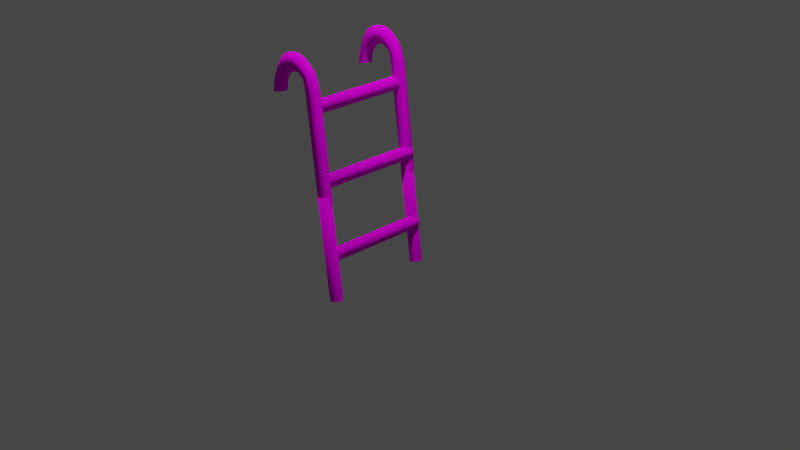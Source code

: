 # Source: untitled.blend  (saved by Blender 2.82.7; exported with 4.5.12 LTS)
import bpy
from mathutils import Matrix  # noqa: F401  (used for matrix-valued properties, if any)

bpy.ops.wm.read_factory_settings(use_empty=True)
scene = bpy.context.scene
scene.name = 'Scene'

# ---- collections
col_collection = bpy.data.collections.new('Collection'); scene.collection.children.link(col_collection)

# ---- images (referenced by path relative to the original .blend; pixels are not part of the script)
import os
ASSET_DIR = os.environ.get("B2B_ASSET_DIR", "")  # directory of the original .blend (textures are referenced by path, not embedded)
HERE = os.path.dirname(os.path.abspath(__file__))  # packed textures are extracted next to this script under _unpacked/

def load_image(name, relpath, width, height, colorspace="sRGB"):
    """Load a texture the original file referenced (path relative to the .blend, or extracted next to this script)."""
    p = next((c for c in (os.path.join(HERE, relpath), os.path.join(ASSET_DIR, relpath)) if relpath and os.path.exists(c)), "")
    if p:
        img = bpy.data.images.load(p, check_existing=True)
        img.name = name
    else:  # same state as the original file: an image datablock whose file is absent (Cycles renders it pink)
        img = bpy.data.images.new(name, width, height)
        img.source = "FILE"
        img.filepath = "//" + (relpath or name)
    img.colorspace_settings.name = colorspace
    return img
img_texture_001_png = load_image('texture_001.png', 'texture_001.png', 1024, 1024, 'sRGB')
img_texture_001_png_001 = load_image('texture_001.png.001', 'texture_001.png', 1024, 1024, 'sRGB')
img_texture_001_png_002 = load_image('texture_001.png.002', 'texture_001.png', 1024, 1024, 'sRGB')
img_texture_001_png_003 = load_image('texture_001.png.003', 'texture_001.png', 1024, 1024, 'sRGB')
img_texture_001_png_004 = load_image('texture_001.png.004', 'texture_001.png', 1024, 1024, 'sRGB')
img_texture_001_png_005 = load_image('texture_001.png.005', 'texture_001.png', 1024, 1024, 'sRGB')
img_texture_001_png_006 = load_image('texture_001.png.006', 'texture_001.png', 1024, 1024, 'sRGB')
img_texture_001_png_007 = load_image('texture_001.png.007', 'texture_001.png', 1024, 1024, 'sRGB')

# ---- materials (node trees are filled in below, after node groups)
mat_c__users_eric_desktop_dump_callofminiinfinity_app_data_texture2 = bpy.data.materials.new('C:\\Users\\Eric\\Desktop\\dump\\callofminiinfinity.app\\Data\\Texture2')
mat_c__users_eric_desktop_dump_callofminiinfinity_app_data_texture2.use_transparent_shadow = False
mat_c__users_eric_desktop_dump_callofminiinfinity_app_data_texture2.diffuse_color = (0.64, 0.64, 0.64, 1.0)
mat_c__users_eric_desktop_dump_callofminiinfinity_app_data_texture2.roughness = 0.6733
mat_c__users_eric_desktop_dump_callofminiinfinity_app_data_text = bpy.data.materials.new('C:\\Users\\Eric\\Desktop\\dump\\callofminiinfinity.app\\Data\\Text')
mat_c__users_eric_desktop_dump_callofminiinfinity_app_data_text.use_transparent_shadow = False
mat_c__users_eric_desktop_dump_callofminiinfinity_app_data_text.diffuse_color = (0.64, 0.64, 0.64, 1.0)
mat_c__users_eric_desktop_dump_callofminiinfinity_app_data_text.roughness = 0.6733
mat_c__users_eric_desktop_dump_callofminiinfinity_app_data_text_001 = bpy.data.materials.new('C:\\Users\\Eric\\Desktop\\dump\\callofminiinfinity.app\\Data\\Text.001')
mat_c__users_eric_desktop_dump_callofminiinfinity_app_data_text_001.use_transparent_shadow = False
mat_c__users_eric_desktop_dump_callofminiinfinity_app_data_text_001.diffuse_color = (0.64, 0.64, 0.64, 1.0)
mat_c__users_eric_desktop_dump_callofminiinfinity_app_data_text_001.roughness = 0.6733
mat_c__users_eric_desktop_dump_callofminiinfinity_app_data_text_002 = bpy.data.materials.new('C:\\Users\\Eric\\Desktop\\dump\\callofminiinfinity.app\\Data\\Text.002')
mat_c__users_eric_desktop_dump_callofminiinfinity_app_data_text_002.use_transparent_shadow = False
mat_c__users_eric_desktop_dump_callofminiinfinity_app_data_text_002.diffuse_color = (0.64, 0.64, 0.64, 1.0)
mat_c__users_eric_desktop_dump_callofminiinfinity_app_data_text_002.roughness = 0.6733
mat_c__users_eric_desktop_dump_callofminiinfinity_app_data_text_003 = bpy.data.materials.new('C:\\Users\\Eric\\Desktop\\dump\\callofminiinfinity.app\\Data\\Text.003')
mat_c__users_eric_desktop_dump_callofminiinfinity_app_data_text_003.use_transparent_shadow = False
mat_c__users_eric_desktop_dump_callofminiinfinity_app_data_text_003.diffuse_color = (0.64, 0.64, 0.64, 1.0)
mat_c__users_eric_desktop_dump_callofminiinfinity_app_data_text_003.roughness = 0.6733
mat_c__users_eric_desktop_dump_callofminiinfinity_app_data_text_004 = bpy.data.materials.new('C:\\Users\\Eric\\Desktop\\dump\\callofminiinfinity.app\\Data\\Text.004')
mat_c__users_eric_desktop_dump_callofminiinfinity_app_data_text_004.use_transparent_shadow = False
mat_c__users_eric_desktop_dump_callofminiinfinity_app_data_text_004.diffuse_color = (0.64, 0.64, 0.64, 1.0)
mat_c__users_eric_desktop_dump_callofminiinfinity_app_data_text_004.roughness = 0.6733
mat_c__users_eric_desktop_dump_callofminiinfinity_app_data_text_005 = bpy.data.materials.new('C:\\Users\\Eric\\Desktop\\dump\\callofminiinfinity.app\\Data\\Text.005')
mat_c__users_eric_desktop_dump_callofminiinfinity_app_data_text_005.use_transparent_shadow = False
mat_c__users_eric_desktop_dump_callofminiinfinity_app_data_text_005.diffuse_color = (0.64, 0.64, 0.64, 1.0)
mat_c__users_eric_desktop_dump_callofminiinfinity_app_data_text_005.roughness = 0.6733
mat_c__users_eric_desktop_dump_callofminiinfinity_app_data_text_006 = bpy.data.materials.new('C:\\Users\\Eric\\Desktop\\dump\\callofminiinfinity.app\\Data\\Text.006')
mat_c__users_eric_desktop_dump_callofminiinfinity_app_data_text_006.use_transparent_shadow = False
mat_c__users_eric_desktop_dump_callofminiinfinity_app_data_text_006.diffuse_color = (0.64, 0.64, 0.64, 1.0)
mat_c__users_eric_desktop_dump_callofminiinfinity_app_data_text_006.roughness = 0.6733

# ---- node groups
ng_auto_smooth = bpy.data.node_groups.new('Auto Smooth', 'GeometryNodeTree')
_s = ng_auto_smooth.interface.new_socket(name='Geometry', in_out='OUTPUT', socket_type='NodeSocketGeometry')
_s = ng_auto_smooth.interface.new_socket(name='Geometry', in_out='INPUT', socket_type='NodeSocketGeometry')
_s = ng_auto_smooth.interface.new_socket(name='Angle', in_out='INPUT', socket_type='NodeSocketFloat')
_s.subtype = 'ANGLE'
_s.min_value = 0.0
_s.max_value = 3.142
ng_auto_smooth.is_modifier = True
_N = ng_auto_smooth.nodes; _L = ng_auto_smooth.links
n0 = _N.new('NodeGroupOutput'); n0.name = 'Group Output'; n0.location = (480, -100)
n1 = _N.new('NodeGroupInput'); n1.name = 'Group Input'; n1.location = (-420, -300)
n2 = _N.new('NodeGroupInput'); n2.name = 'Group Input.001'; n2.location = (-60, -100)
n3 = _N.new('GeometryNodeSetShadeSmooth'); n3.name = 'Set Shade Smooth'; n3.location = (120, -100)
n3.domain = 'EDGE'
n4 = _N.new('GeometryNodeSetShadeSmooth'); n4.name = 'Set Shade Smooth.001'; n4.location = (300, -100)
n5 = _N.new('GeometryNodeInputMeshEdgeAngle'); n5.name = 'Edge Angle'; n5.location = (-420, -220)
n6 = _N.new('GeometryNodeInputEdgeSmooth'); n6.name = 'Is Edge Smooth'; n6.location = (-60, -160)
n7 = _N.new('GeometryNodeInputShadeSmooth'); n7.name = 'Is Face Smooth'; n7.location = (-240, -340)
n8 = _N.new('FunctionNodeBooleanMath'); n8.name = 'Boolean Math'; n8.location = (-60, -220)
n9 = _N.new('FunctionNodeCompare'); n9.name = 'Compare'; n9.location = (-240, -180)
n9.operation = 'LESS_EQUAL'
_L.new(n5.outputs[0], n9.inputs[0])
_L.new(n4.outputs[0], n0.inputs[0])
_L.new(n1.outputs[1], n9.inputs[1])
_L.new(n9.outputs[0], n8.inputs[0])
_L.new(n7.outputs[0], n8.inputs[1])
_L.new(n2.outputs[0], n3.inputs[0])
_L.new(n6.outputs[0], n3.inputs[1])
_L.new(n3.outputs[0], n4.inputs[0])
_L.new(n8.outputs[0], n3.inputs[2])
n0.is_active_output = True

# ---- material node trees
mat_c__users_eric_desktop_dump_callofminiinfinity_app_data_texture2.use_nodes = True; mat_c__users_eric_desktop_dump_callofminiinfinity_app_data_texture2.node_tree.nodes.clear()
_N = mat_c__users_eric_desktop_dump_callofminiinfinity_app_data_texture2.node_tree.nodes; _L = mat_c__users_eric_desktop_dump_callofminiinfinity_app_data_texture2.node_tree.links
n0 = _N.new('ShaderNodeOutputMaterial'); n0.name = 'Material Output'; n0.location = (300, 300)
n1 = _N.new('ShaderNodeBsdfPrincipled'); n1.name = 'Principled BSDF'; n1.location = (10, 300)
n1.distribution = 'GGX'
n1.subsurface_method = 'BURLEY'
n1.inputs[2].default_value = 0.6733
n1.inputs[3].default_value = 1.0
n1.inputs[27].default_value = (0.0, 0.0, 0.0, 1.0)
n1.inputs[28].default_value = 1.0
n2 = _N.new('ShaderNodeTexImage'); n2.name = 'Image Texture'; n2.location = (-300, 600)
n2.image = img_texture_001_png
_L.new(n1.outputs[0], n0.inputs[0])
_L.new(n2.outputs[0], n1.inputs[0])
n0.is_active_output = True
mat_c__users_eric_desktop_dump_callofminiinfinity_app_data_text.use_nodes = True; mat_c__users_eric_desktop_dump_callofminiinfinity_app_data_text.node_tree.nodes.clear()
_N = mat_c__users_eric_desktop_dump_callofminiinfinity_app_data_text.node_tree.nodes; _L = mat_c__users_eric_desktop_dump_callofminiinfinity_app_data_text.node_tree.links
n0 = _N.new('ShaderNodeOutputMaterial'); n0.name = 'Material Output'; n0.location = (300, 300)
n1 = _N.new('ShaderNodeBsdfPrincipled'); n1.name = 'Principled BSDF'; n1.location = (10, 300)
n1.distribution = 'GGX'
n1.subsurface_method = 'BURLEY'
n1.inputs[2].default_value = 0.6733
n1.inputs[3].default_value = 1.0
n1.inputs[27].default_value = (0.0, 0.0, 0.0, 1.0)
n1.inputs[28].default_value = 1.0
n2 = _N.new('ShaderNodeTexImage'); n2.name = 'Image Texture'; n2.location = (-300, 600)
n2.image = img_texture_001_png_001
_L.new(n1.outputs[0], n0.inputs[0])
_L.new(n2.outputs[0], n1.inputs[0])
n0.is_active_output = True
mat_c__users_eric_desktop_dump_callofminiinfinity_app_data_text_001.use_nodes = True; mat_c__users_eric_desktop_dump_callofminiinfinity_app_data_text_001.node_tree.nodes.clear()
_N = mat_c__users_eric_desktop_dump_callofminiinfinity_app_data_text_001.node_tree.nodes; _L = mat_c__users_eric_desktop_dump_callofminiinfinity_app_data_text_001.node_tree.links
n0 = _N.new('ShaderNodeOutputMaterial'); n0.name = 'Material Output'; n0.location = (300, 300)
n1 = _N.new('ShaderNodeBsdfPrincipled'); n1.name = 'Principled BSDF'; n1.location = (10, 300)
n1.distribution = 'GGX'
n1.subsurface_method = 'BURLEY'
n1.inputs[2].default_value = 0.6733
n1.inputs[3].default_value = 1.0
n1.inputs[27].default_value = (0.0, 0.0, 0.0, 1.0)
n1.inputs[28].default_value = 1.0
n2 = _N.new('ShaderNodeTexImage'); n2.name = 'Image Texture'; n2.location = (-300, 600)
n2.image = img_texture_001_png_002
_L.new(n1.outputs[0], n0.inputs[0])
_L.new(n2.outputs[0], n1.inputs[0])
n0.is_active_output = True
mat_c__users_eric_desktop_dump_callofminiinfinity_app_data_text_002.use_nodes = True; mat_c__users_eric_desktop_dump_callofminiinfinity_app_data_text_002.node_tree.nodes.clear()
_N = mat_c__users_eric_desktop_dump_callofminiinfinity_app_data_text_002.node_tree.nodes; _L = mat_c__users_eric_desktop_dump_callofminiinfinity_app_data_text_002.node_tree.links
n0 = _N.new('ShaderNodeOutputMaterial'); n0.name = 'Material Output'; n0.location = (300, 300)
n1 = _N.new('ShaderNodeBsdfPrincipled'); n1.name = 'Principled BSDF'; n1.location = (10, 300)
n1.distribution = 'GGX'
n1.subsurface_method = 'BURLEY'
n1.inputs[2].default_value = 0.6733
n1.inputs[3].default_value = 1.0
n1.inputs[27].default_value = (0.0, 0.0, 0.0, 1.0)
n1.inputs[28].default_value = 1.0
n2 = _N.new('ShaderNodeTexImage'); n2.name = 'Image Texture'; n2.location = (-300, 600)
n2.image = img_texture_001_png_003
_L.new(n1.outputs[0], n0.inputs[0])
_L.new(n2.outputs[0], n1.inputs[0])
n0.is_active_output = True
mat_c__users_eric_desktop_dump_callofminiinfinity_app_data_text_003.use_nodes = True; mat_c__users_eric_desktop_dump_callofminiinfinity_app_data_text_003.node_tree.nodes.clear()
_N = mat_c__users_eric_desktop_dump_callofminiinfinity_app_data_text_003.node_tree.nodes; _L = mat_c__users_eric_desktop_dump_callofminiinfinity_app_data_text_003.node_tree.links
n0 = _N.new('ShaderNodeOutputMaterial'); n0.name = 'Material Output'; n0.location = (300, 300)
n1 = _N.new('ShaderNodeBsdfPrincipled'); n1.name = 'Principled BSDF'; n1.location = (10, 300)
n1.distribution = 'GGX'
n1.subsurface_method = 'BURLEY'
n1.inputs[2].default_value = 0.6733
n1.inputs[3].default_value = 1.0
n1.inputs[27].default_value = (0.0, 0.0, 0.0, 1.0)
n1.inputs[28].default_value = 1.0
n2 = _N.new('ShaderNodeTexImage'); n2.name = 'Image Texture'; n2.location = (-300, 600)
n2.image = img_texture_001_png_004
_L.new(n1.outputs[0], n0.inputs[0])
_L.new(n2.outputs[0], n1.inputs[0])
n0.is_active_output = True
mat_c__users_eric_desktop_dump_callofminiinfinity_app_data_text_004.use_nodes = True; mat_c__users_eric_desktop_dump_callofminiinfinity_app_data_text_004.node_tree.nodes.clear()
_N = mat_c__users_eric_desktop_dump_callofminiinfinity_app_data_text_004.node_tree.nodes; _L = mat_c__users_eric_desktop_dump_callofminiinfinity_app_data_text_004.node_tree.links
n0 = _N.new('ShaderNodeOutputMaterial'); n0.name = 'Material Output'; n0.location = (300, 300)
n1 = _N.new('ShaderNodeBsdfPrincipled'); n1.name = 'Principled BSDF'; n1.location = (10, 300)
n1.distribution = 'GGX'
n1.subsurface_method = 'BURLEY'
n1.inputs[2].default_value = 0.6733
n1.inputs[3].default_value = 1.0
n1.inputs[27].default_value = (0.0, 0.0, 0.0, 1.0)
n1.inputs[28].default_value = 1.0
n2 = _N.new('ShaderNodeTexImage'); n2.name = 'Image Texture'; n2.location = (-300, 600)
n2.image = img_texture_001_png_005
_L.new(n1.outputs[0], n0.inputs[0])
_L.new(n2.outputs[0], n1.inputs[0])
n0.is_active_output = True
mat_c__users_eric_desktop_dump_callofminiinfinity_app_data_text_005.use_nodes = True; mat_c__users_eric_desktop_dump_callofminiinfinity_app_data_text_005.node_tree.nodes.clear()
_N = mat_c__users_eric_desktop_dump_callofminiinfinity_app_data_text_005.node_tree.nodes; _L = mat_c__users_eric_desktop_dump_callofminiinfinity_app_data_text_005.node_tree.links
n0 = _N.new('ShaderNodeOutputMaterial'); n0.name = 'Material Output'; n0.location = (300, 300)
n1 = _N.new('ShaderNodeBsdfPrincipled'); n1.name = 'Principled BSDF'; n1.location = (10, 300)
n1.distribution = 'GGX'
n1.subsurface_method = 'BURLEY'
n1.inputs[2].default_value = 0.6733
n1.inputs[3].default_value = 1.0
n1.inputs[27].default_value = (0.0, 0.0, 0.0, 1.0)
n1.inputs[28].default_value = 1.0
n2 = _N.new('ShaderNodeTexImage'); n2.name = 'Image Texture'; n2.location = (-300, 600)
n2.image = img_texture_001_png_006
_L.new(n1.outputs[0], n0.inputs[0])
_L.new(n2.outputs[0], n1.inputs[0])
n0.is_active_output = True
mat_c__users_eric_desktop_dump_callofminiinfinity_app_data_text_006.use_nodes = True; mat_c__users_eric_desktop_dump_callofminiinfinity_app_data_text_006.node_tree.nodes.clear()
_N = mat_c__users_eric_desktop_dump_callofminiinfinity_app_data_text_006.node_tree.nodes; _L = mat_c__users_eric_desktop_dump_callofminiinfinity_app_data_text_006.node_tree.links
n0 = _N.new('ShaderNodeOutputMaterial'); n0.name = 'Material Output'; n0.location = (300, 300)
n1 = _N.new('ShaderNodeBsdfPrincipled'); n1.name = 'Principled BSDF'; n1.location = (10, 300)
n1.distribution = 'GGX'
n1.subsurface_method = 'BURLEY'
n1.inputs[2].default_value = 0.6733
n1.inputs[3].default_value = 1.0
n1.inputs[27].default_value = (0.0, 0.0, 0.0, 1.0)
n1.inputs[28].default_value = 1.0
n2 = _N.new('ShaderNodeTexImage'); n2.name = 'Image Texture'; n2.location = (-300, 600)
n2.image = img_texture_001_png_007
_L.new(n1.outputs[0], n0.inputs[0])
_L.new(n2.outputs[0], n1.inputs[0])
n0.is_active_output = True

# ---- world
world_world = bpy.data.worlds.new('World'); scene.world = world_world
world_world.use_nodes = True; world_world.node_tree.nodes.clear()
_N = world_world.node_tree.nodes; _L = world_world.node_tree.links
n0 = _N.new('ShaderNodeOutputWorld'); n0.name = 'World Output'; n0.location = (300, 300)
n1 = _N.new('ShaderNodeBackground'); n1.name = 'Background'; n1.location = (10, 300)
n1.inputs[0].default_value = (0.05088, 0.05088, 0.05088, 1.0)
_L.new(n1.outputs[0], n0.inputs[0])
n0.is_active_output = True
world_world.color = (0.05088, 0.05088, 0.05088)
world_world.use_sun_shadow = False
world_world.sun_shadow_jitter_overblur = 0.0

# ---- cameras
cam_camera = bpy.data.cameras.new('Camera')
cam_camera.clip_end = 100.0
cam_camera.ortho_scale = 7.314

# ---- lights
light_light = bpy.data.lights.new('Light', 'POINT')
light_light.transmission_factor = 0.0
light_light.energy = 1000.0
light_light.shadow_soft_size = 0.1
light_light.shadow_maximum_resolution = 0.006
light_light.use_absolute_resolution = True

# ---- meshes
me_weapon_010 = bpy.data.meshes.new('weapon_010')
me_weapon_010.from_pydata([(-0.01576, 0.6511, -0.1956), (-0.07985, 0.6141, -0.2113), (-0.07985, 0.6141, 0.9387), (-0.01576, 0.6511, 0.9697), (-0.07985, 0.5401, 0.9153), (-0.07985, 0.5401, -0.2113), (0.04833, 0.6141, -0.2113), (0.04833, 0.6141, 0.9387), (0.04833, 0.5401, -0.2113), (0.04833, 0.5401, 0.9153), (-0.01576, 0.5031, -0.2113), (-0.01576, 0.5031, 0.9099), (-0.07985, 0.5401, -0.2113), (-0.07985, 0.5401, 0.9153), (0.04833, 0.6141, -0.2113), (0.04833, 0.5401, -0.2113), (-0.01576, 0.5031, -0.2113), (-0.01576, 0.6511, -0.1956), (-0.07985, 0.6141, -0.2113), (-0.07985, 0.5401, -0.2113)], [], [(0, 1, 2), (0, 2, 3), (1, 4, 2), (1, 5, 4), (6, 0, 3), (6, 3, 7), (8, 6, 7), (8, 7, 9), (10, 8, 9), (10, 9, 11), (12, 10, 11), (12, 11, 13), (14, 15, 16), (14, 16, 17), (16, 18, 17), (16, 19, 18), (2, 4, 13, 11, 9, 7, 3)])
me_weapon_010.polygons.foreach_set('use_smooth', [True] * 17)
_k = set([(0, 1), (0, 6), (1, 5), (4, 5), (6, 8), (8, 10), (10, 12), (12, 13), (14, 15), (14, 17), (15, 16), (16, 19), (17, 18), (18, 19)])
me_weapon_010.attributes.new('sharp_edge', 'BOOLEAN', 'EDGE').data.foreach_set('value', [ (min(e.vertices), max(e.vertices)) in _k for e in me_weapon_010.edges])
_uv = me_weapon_010.uv_layers.new(name='UVMap')
_uv.uv.foreach_set('vector', [0.6698, 0.979, 0.8329, 0.979, 0.8329, 0.5451, 0.6698, 0.979, 0.8329, 0.5451, 0.6698, 0.5451, 0.8329, 0.979, 0.996, 0.5451, 0.8329, 0.5451, 0.8329, 0.979, 0.996, 0.979, 0.996, 0.5451, 0.5067, 0.979, 0.6698, 0.979, 0.6698, 0.5451, 0.5067, 0.979, 0.6698, 0.5451, 0.5067, 0.5451, 0.3436, 0.979, 0.5067, 0.979, 0.5067, 0.5451, 0.3436, 0.979, 0.5067, 0.5451, 0.3436, 0.5451, 0.1805, 0.979, 0.3436, 0.979, 0.3436, 0.5451, 0.1805, 0.979, 0.3436, 0.5451, 0.1805, 0.5451, 0.01743, 0.979, 0.1805, 0.979, 0.1805, 0.5451, 0.01743, 0.979, 0.1805, 0.5451, 0.01743, 0.5451, 0.995, 0.9876, 0.995, 0.9932, 0.9901, 0.9959, 0.995, 0.9876, 0.9901, 0.9959, 0.9901, 0.9848, 0.9901, 0.9959, 0.9853, 0.988, 0.9901, 0.9848, 0.9901, 0.9959, 0.9853, 0.9935, 0.9853, 0.988, 0.8329, 0.5451, 0.996, 0.5451, 0.01743, 0.5451, 0.1805, 0.5451, 0.3436, 0.5451, 0.5067, 0.5451, 0.6698, 0.5451])
me_weapon_010.materials.append(mat_c__users_eric_desktop_dump_callofminiinfinity_app_data_texture2)
me_weapon_010.use_remesh_fix_poles = True
me_weapon_010.use_remesh_preserve_attributes = False
me_weapon_010.use_mirror_vertex_groups = False
me_weapon_010.update()
me_weapon_010.normals_split_custom_set([tuple(v) for v in zip(*[iter([3.846e-06, 1.0, 0.0, -0.8859, 0.4638, 0.0, -0.7097, 0.2975, 0.6386, 3.846e-06, 1.0, 0.0, -0.7097, 0.2975, 0.6386, -0.008696, 0.6204, 0.7842, -0.8859, 0.4638, 0.0, -0.6257, -0.1838, 0.4904, -0.7097, 0.2975, 0.6386, -0.8859, 0.4638, 0.0, -0.866, -0.5, 2.4e-05, -0.6257, -0.1838, 0.4904, 0.8859, 0.4638, 0.0, 3.846e-06, 1.0, 0.0, -0.008696, 0.6204, 0.7842, 0.8859, 0.4638, 0.0, -0.008696, 0.6204, 0.7842, 0.7137, 0.2966, 0.6345, 0.866, -0.5, 0.0, 0.8859, 0.4638, 0.0, 0.7137, 0.2966, 0.6345, 0.866, -0.5, 0.0, 0.7137, 0.2966, 0.6345, 0.6812, -0.527, 0.5083, 1.424e-06, -1.0, 0.0, 0.866, -0.5, 0.0, 0.6812, -0.527, 0.5083, 1.424e-06, -1.0, 0.0, 0.6812, -0.527, 0.5083, 0.006384, -0.8736, 0.4865, -0.866, -0.5, 2.388e-05, 1.424e-06, -1.0, 0.0, 0.006384, -0.8736, 0.4865, -0.866, -0.5, 2.388e-05, 0.006384, -0.8736, 0.4865, -0.5403, -0.2384, 0.807, -0.1216, 0.0702, -0.9901, -0.1217, 0.07019, -0.9901, -2.561e-07, 0.0708, -0.9975, -0.1216, 0.0702, -0.9901, -2.561e-07, 0.0708, -0.9975, -7.618e-07, 0.0707, -0.9975, -2.561e-07, 0.0708, -0.9975, 0.1216, 0.07021, -0.9901, -7.618e-07, 0.0707, -0.9975, -2.561e-07, 0.0708, -0.9975, 0.1217, 0.07018, -0.9901, 0.1216, 0.07021, -0.9901, -0.7097, 0.2975, 0.6386, -0.6257, -0.1838, 0.4904, -0.5403, -0.2384, 0.807, 0.006384, -0.8736, 0.4865, 0.6812, -0.527, 0.5083, 0.7137, 0.2966, 0.6345, -0.008696, 0.6204, 0.7842])] * 3)])
me_weapon_010_001 = bpy.data.meshes.new('weapon_010.001')
me_weapon_010_001.from_pydata([(-0.01576, 0.6511, -0.1956), (-0.07985, 0.6141, -0.2113), (-0.07985, 0.6141, 0.9387), (-0.01576, 0.6511, 0.9697), (-0.07985, 0.5401, 0.9153), (-0.07985, 0.5401, -0.2113), (0.04833, 0.6141, -0.2113), (0.04833, 0.6141, 0.9387), (0.04833, 0.5401, -0.2113), (0.04833, 0.5401, 0.9153), (-0.01576, 0.5031, -0.2113), (-0.01576, 0.5031, 0.9099), (-0.07985, 0.5401, -0.2113), (-0.07985, 0.5401, 0.9153), (-0.01576, 0.634, 1.084), (-0.07985, 0.5954, 1.038), (-0.07985, 0.5352, 0.993), (-0.07985, 0.5352, 0.993), (-0.01576, 0.4956, 0.974), (0.04833, 0.5352, 0.993), (0.04833, 0.5954, 1.038), (-0.01576, 0.6039, 1.182), (-0.07985, 0.5676, 1.136), (-0.01576, 0.5263, 1.274), (-0.07985, 0.5289, 1.082), (-0.07985, 0.4948, 1.209), (-0.07985, 0.4635, 1.145), (-0.01576, 0.434, 1.324), (-0.07985, 0.416, 1.265), (-0.01576, 0.3553, 1.335), (-0.08032, 0.3538, 1.273), (-0.07985, 0.3987, 1.191), (-0.08032, 0.3518, 1.197), (0.04879, 0.3538, 1.273), (0.04833, 0.416, 1.265), (0.04879, 0.3518, 1.197), (0.04833, 0.3987, 1.191), (-0.01576, 0.3495, 1.137), (-0.01576, 0.377, 1.131), (-0.08032, 0.3518, 1.197), (0.04833, 0.4635, 1.145), (-0.01576, 0.4366, 1.087), (0.04833, 0.5289, 1.082), (0.04833, 0.5676, 1.136), (0.04833, 0.4948, 1.209), (-0.01576, 0.4881, 1.038), (-0.07985, 0.5289, 1.082), (-0.07985, 0.4635, 1.145), (-0.07985, 0.3987, 1.191), (-0.08079, 0.3136, 1.192), (-0.01576, 0.3209, 1.137), (-0.08126, 0.272, 1.179), (-0.01576, 0.2882, 1.124), (0.04926, 0.3136, 1.192), (0.04973, 0.272, 1.179), (0.04926, 0.3017, 1.265), (0.04973, 0.2474, 1.246), (-0.01576, 0.2843, 1.332), (-0.01576, 0.2222, 1.316), (-0.08173, 0.2406, 1.167), (-0.01576, 0.2664, 1.11), (-0.08079, 0.1841, 1.111), (-0.01576, 0.227, 1.07), (0.0502, 0.2406, 1.167), (0.04926, 0.1841, 1.111), (0.0502, 0.2012, 1.231), (0.04926, 0.1377, 1.159), (-0.01576, 0.164, 1.287), (-0.01576, 0.08788, 1.209), (-0.07985, 0.1394, 1.039), (-0.01576, 0.1867, 1.01), (-0.07985, 0.114, 0.9312), (-0.01576, 0.1672, 0.9311), (0.04833, 0.1394, 1.039), (0.04833, 0.114, 0.9312), (0.04833, 0.083, 1.071), (0.04833, 0.03997, 0.9314), (-0.01576, 0.02444, 1.095), (-0.01576, -0.008189, 0.9316), (-0.07985, 0.083, 1.071), (-0.07985, 0.03997, 0.9314), (-0.07985, 0.1394, 1.039), (-0.07985, 0.114, 0.9312), (-0.08079, 0.1377, 1.159), (-0.08173, 0.2012, 1.231), (-0.08173, 0.2406, 1.167), (-0.08079, 0.1841, 1.111), (-0.08126, 0.2474, 1.246), (-0.08079, 0.3017, 1.265), (-0.08079, 0.3136, 1.192), (-0.08126, 0.272, 1.179), (0.04833, 0.6141, -0.2113), (0.04833, 0.5401, -0.2113), (-0.01576, 0.5031, -0.2113), (-0.01576, 0.6511, -0.1956), (-0.07985, 0.6141, -0.2113), (-0.07985, 0.5401, -0.2113), (-0.01576, -0.008189, 0.9316), (-0.01576, 0.1672, 0.9311), (0.04833, 0.114, 0.9312), (0.04833, 0.03997, 0.9314), (-0.07985, 0.114, 0.9312), (-0.07985, 0.03997, 0.9314)], [], [(0, 1, 2), (0, 2, 3), (1, 4, 2), (1, 5, 4), (6, 0, 3), (6, 3, 7), (8, 6, 7), (8, 7, 9), (10, 8, 9), (10, 9, 11), (12, 10, 11), (12, 11, 13), (2, 14, 3), (2, 15, 14), (4, 15, 2), (4, 16, 15), (11, 17, 13), (9, 18, 11), (11, 18, 17), (9, 19, 18), (7, 19, 9), (3, 14, 20), (3, 20, 7), (7, 20, 19), (15, 21, 14), (15, 22, 21), (16, 22, 15), (22, 23, 21), (16, 24, 22), (22, 25, 23), (24, 25, 22), (24, 26, 25), (25, 27, 23), (26, 28, 25), (25, 28, 27), (28, 29, 27), (28, 30, 29), (26, 31, 28), (31, 30, 28), (31, 32, 30), (27, 29, 33), (27, 33, 34), (23, 27, 34), (34, 33, 35), (34, 35, 36), (36, 35, 37), (36, 37, 38), (38, 37, 39), (40, 36, 38), (40, 38, 41), (42, 40, 41), (20, 42, 19), (14, 43, 20), (43, 40, 42), (14, 21, 43), (20, 43, 42), (21, 23, 44), (23, 34, 44), (44, 36, 40), (43, 44, 40), (44, 34, 36), (21, 44, 43), (42, 41, 45), (19, 42, 45), (19, 45, 18), (18, 45, 46), (18, 46, 17), (45, 41, 47), (45, 47, 46), (41, 48, 47), (41, 38, 48), (38, 39, 48), (37, 49, 39), (37, 50, 49), (35, 50, 37), (50, 51, 49), (50, 52, 51), (33, 53, 35), (53, 52, 50), (35, 53, 50), (53, 54, 52), (29, 55, 33), (33, 55, 53), (55, 54, 53), (55, 56, 54), (29, 57, 55), (57, 56, 55), (30, 57, 29), (57, 58, 56), (52, 59, 51), (52, 60, 59), (54, 60, 52), (60, 61, 59), (60, 62, 61), (63, 62, 60), (56, 63, 54), (54, 63, 60), (63, 64, 62), (58, 65, 56), (65, 64, 63), (56, 65, 63), (65, 66, 64), (67, 66, 65), (58, 67, 65), (67, 68, 66), (62, 69, 61), (64, 70, 62), (62, 70, 69), (70, 71, 69), (70, 72, 71), (64, 73, 70), (73, 72, 70), (66, 73, 64), (73, 74, 72), (68, 75, 66), (75, 74, 73), (66, 75, 73), (75, 76, 74), (68, 77, 75), (77, 76, 75), (77, 78, 76), (79, 78, 77), (79, 80, 78), (81, 80, 79), (81, 82, 80), (83, 79, 77), (83, 77, 68), (84, 68, 67), (84, 83, 68), (85, 83, 84), (86, 79, 83), (86, 81, 79), (85, 86, 83), (87, 67, 58), (87, 84, 67), (88, 58, 57), (32, 88, 30), (30, 88, 57), (88, 87, 58), (89, 87, 88), (32, 89, 88), (90, 84, 87), (90, 85, 84), (89, 90, 87), (91, 92, 93), (91, 93, 94), (93, 95, 94), (93, 96, 95), (97, 98, 99), (97, 99, 100), (97, 101, 98), (97, 102, 101)])
me_weapon_010_001.polygons.foreach_set('use_smooth', [True] * 152)
_k = set([(0, 1), (0, 6), (1, 5), (4, 5), (4, 16), (6, 8), (8, 10), (10, 12), (12, 13), (13, 17), (16, 24), (17, 46), (24, 26), (26, 31), (31, 32), (32, 89), (39, 48), (39, 49), (46, 47), (47, 48), (49, 51), (51, 59), (59, 61), (61, 69), (69, 71), (71, 72), (72, 74), (74, 76), (76, 78), (78, 80), (80, 82), (81, 82), (81, 86), (85, 86), (85, 90), (89, 90), (91, 92), (91, 94), (92, 93), (93, 96), (94, 95), (95, 96), (97, 100), (97, 102), (98, 99), (98, 101), (99, 100), (101, 102)])
me_weapon_010_001.attributes.new('sharp_edge', 'BOOLEAN', 'EDGE').data.foreach_set('value', [ (min(e.vertices), max(e.vertices)) in _k for e in me_weapon_010_001.edges])
_uv = me_weapon_010_001.uv_layers.new(name='UVMap')
_uv.uv.foreach_set('vector', [0.6698, 0.979, 0.8329, 0.979, 0.8329, 0.5451, 0.6698, 0.979, 0.8329, 0.5451, 0.6698, 0.5451, 0.8329, 0.979, 0.996, 0.5451, 0.8329, 0.5451, 0.8329, 0.979, 0.996, 0.979, 0.996, 0.5451, 0.5067, 0.979, 0.6698, 0.979, 0.6698, 0.5451, 0.5067, 0.979, 0.6698, 0.5451, 0.5067, 0.5451, 0.3436, 0.979, 0.5067, 0.979, 0.5067, 0.5451, 0.3436, 0.979, 0.5067, 0.5451, 0.3436, 0.5451, 0.1805, 0.979, 0.3436, 0.979, 0.3436, 0.5451, 0.1805, 0.979, 0.3436, 0.5451, 0.1805, 0.5451, 0.01743, 0.979, 0.1805, 0.979, 0.1805, 0.5451, 0.01743, 0.979, 0.1805, 0.5451, 0.01743, 0.5451, 0.8329, 0.5451, 0.6698, 0.5089, 0.6698, 0.5451, 0.8329, 0.5451, 0.8329, 0.5089, 0.6698, 0.5089, 0.996, 0.5451, 0.8329, 0.5089, 0.8329, 0.5451, 0.996, 0.5451, 0.996, 0.5089, 0.8329, 0.5089, 0.1805, 0.5451, 0.01743, 0.5089, 0.01743, 0.5451, 0.3436, 0.5451, 0.1805, 0.5089, 0.1805, 0.5451, 0.1805, 0.5451, 0.1805, 0.5089, 0.01743, 0.5089, 0.3436, 0.5451, 0.3436, 0.5089, 0.1805, 0.5089, 0.5067, 0.5451, 0.3436, 0.5089, 0.3436, 0.5451, 0.6698, 0.5451, 0.6698, 0.5089, 0.5067, 0.5089, 0.6698, 0.5451, 0.5067, 0.5089, 0.5067, 0.5451, 0.5067, 0.5451, 0.5067, 0.5089, 0.3436, 0.5089, 0.8329, 0.5089, 0.6698, 0.4728, 0.6698, 0.5089, 0.8329, 0.5089, 0.8329, 0.4728, 0.6698, 0.4728, 0.996, 0.5089, 0.8329, 0.4728, 0.8329, 0.5089, 0.8329, 0.4728, 0.6698, 0.4185, 0.6698, 0.4728, 0.996, 0.5089, 0.996, 0.4728, 0.8329, 0.4728, 0.8329, 0.4728, 0.8329, 0.4185, 0.6698, 0.4185, 0.996, 0.4728, 0.8329, 0.4185, 0.8329, 0.4728, 0.996, 0.4728, 0.996, 0.4185, 0.8329, 0.4185, 0.8329, 0.4185, 0.6698, 0.3643, 0.6698, 0.4185, 0.996, 0.4185, 0.8329, 0.3643, 0.8329, 0.4185, 0.8329, 0.4185, 0.8329, 0.3643, 0.6698, 0.3643, 0.8329, 0.3643, 0.6698, 0.3368, 0.6698, 0.3643, 0.8329, 0.3643, 0.8329, 0.3368, 0.6698, 0.3368, 0.996, 0.4185, 0.996, 0.3643, 0.8329, 0.3643, 0.996, 0.3643, 0.8329, 0.3368, 0.8329, 0.3643, 0.996, 0.3643, 0.996, 0.3368, 0.8329, 0.3368, 0.6698, 0.3643, 0.6698, 0.3368, 0.5067, 0.3368, 0.6698, 0.3643, 0.5067, 0.3368, 0.5067, 0.3643, 0.6698, 0.4185, 0.6698, 0.3643, 0.5067, 0.3643, 0.5067, 0.3643, 0.5067, 0.3368, 0.3436, 0.3368, 0.5067, 0.3643, 0.3436, 0.3368, 0.3436, 0.3643, 0.3436, 0.3643, 0.3436, 0.3368, 0.1805, 0.3368, 0.3436, 0.3643, 0.1805, 0.3368, 0.1805, 0.3643, 0.1805, 0.3643, 0.1805, 0.3368, 0.01743, 0.3368, 0.3436, 0.4185, 0.3436, 0.3643, 0.1805, 0.3643, 0.3436, 0.4185, 0.1805, 0.3643, 0.1805, 0.4185, 0.3436, 0.4728, 0.3436, 0.4185, 0.1805, 0.4185, 0.5067, 0.5089, 0.3436, 0.4728, 0.3436, 0.5089, 0.6698, 0.5089, 0.5067, 0.4728, 0.5067, 0.5089, 0.5067, 0.4728, 0.3436, 0.4185, 0.3436, 0.4728, 0.6698, 0.5089, 0.6698, 0.4728, 0.5067, 0.4728, 0.5067, 0.5089, 0.5067, 0.4728, 0.3436, 0.4728, 0.6698, 0.4728, 0.6698, 0.4185, 0.5067, 0.4185, 0.6698, 0.4185, 0.5067, 0.3643, 0.5067, 0.4185, 0.5067, 0.4185, 0.3436, 0.3643, 0.3436, 0.4185, 0.5067, 0.4728, 0.5067, 0.4185, 0.3436, 0.4185, 0.5067, 0.4185, 0.5067, 0.3643, 0.3436, 0.3643, 0.6698, 0.4728, 0.5067, 0.4185, 0.5067, 0.4728, 0.3436, 0.4728, 0.1805, 0.4185, 0.1805, 0.4728, 0.3436, 0.5089, 0.3436, 0.4728, 0.1805, 0.4728, 0.3436, 0.5089, 0.1805, 0.4728, 0.1805, 0.5089, 0.1805, 0.5089, 0.1805, 0.4728, 0.01743, 0.4728, 0.1805, 0.5089, 0.01743, 0.4728, 0.01743, 0.5089, 0.1805, 0.4728, 0.1805, 0.4185, 0.01743, 0.4185, 0.1805, 0.4728, 0.01743, 0.4185, 0.01743, 0.4728, 0.1805, 0.4185, 0.01743, 0.3643, 0.01743, 0.4185, 0.1805, 0.4185, 0.1805, 0.3643, 0.01743, 0.3643, 0.1805, 0.3643, 0.01743, 0.3368, 0.01743, 0.3643, 0.1805, 0.3368, 0.01743, 0.3093, 0.01743, 0.3368, 0.1805, 0.3368, 0.1805, 0.3093, 0.01743, 0.3093, 0.3436, 0.3368, 0.1805, 0.3093, 0.1805, 0.3368, 0.1805, 0.3093, 0.01743, 0.2818, 0.01743, 0.3093, 0.1805, 0.3093, 0.1805, 0.2818, 0.01743, 0.2818, 0.5067, 0.3368, 0.3436, 0.3093, 0.3436, 0.3368, 0.3436, 0.3093, 0.1805, 0.2818, 0.1805, 0.3093, 0.3436, 0.3368, 0.3436, 0.3093, 0.1805, 0.3093, 0.3436, 0.3093, 0.3436, 0.2818, 0.1805, 0.2818, 0.6698, 0.3368, 0.5067, 0.3093, 0.5067, 0.3368, 0.5067, 0.3368, 0.5067, 0.3093, 0.3436, 0.3093, 0.5067, 0.3093, 0.3436, 0.2818, 0.3436, 0.3093, 0.5067, 0.3093, 0.5067, 0.2818, 0.3436, 0.2818, 0.6698, 0.3368, 0.6698, 0.3093, 0.5067, 0.3093, 0.6698, 0.3093, 0.5067, 0.2818, 0.5067, 0.3093, 0.8329, 0.3368, 0.6698, 0.3093, 0.6698, 0.3368, 0.6698, 0.3093, 0.6698, 0.2818, 0.5067, 0.2818, 0.1805, 0.2818, 0.01743, 0.2542, 0.01743, 0.2818, 0.1805, 0.2818, 0.1805, 0.2542, 0.01743, 0.2542, 0.3436, 0.2818, 0.1805, 0.2542, 0.1805, 0.2818, 0.1805, 0.2542, 0.01743, 0.1905, 0.01743, 0.2542, 0.1805, 0.2542, 0.1805, 0.1905, 0.01743, 0.1905, 0.3436, 0.2542, 0.1805, 0.1905, 0.1805, 0.2542, 0.5067, 0.2818, 0.3436, 0.2542, 0.3436, 0.2818, 0.3436, 0.2818, 0.3436, 0.2542, 0.1805, 0.2542, 0.3436, 0.2542, 0.3436, 0.1905, 0.1805, 0.1905, 0.6698, 0.2818, 0.5067, 0.2542, 0.5067, 0.2818, 0.5067, 0.2542, 0.3436, 0.1905, 0.3436, 0.2542, 0.5067, 0.2818, 0.5067, 0.2542, 0.3436, 0.2542, 0.5067, 0.2542, 0.5067, 0.1905, 0.3436, 0.1905, 0.6698, 0.2542, 0.5067, 0.1905, 0.5067, 0.2542, 0.6698, 0.2818, 0.6698, 0.2542, 0.5067, 0.2542, 0.6698, 0.2542, 0.6698, 0.1905, 0.5067, 0.1905, 0.1805, 0.1905, 0.01743, 0.1268, 0.01743, 0.1905, 0.3436, 0.1905, 0.1805, 0.1268, 0.1805, 0.1905, 0.1805, 0.1905, 0.1805, 0.1268, 0.01743, 0.1268, 0.1805, 0.1268, 0.01743, 0.01278, 0.01743, 0.1268, 0.1805, 0.1268, 0.1805, 0.01278, 0.01743, 0.01278, 0.3436, 0.1905, 0.3436, 0.1268, 0.1805, 0.1268, 0.3436, 0.1268, 0.1805, 0.01278, 0.1805, 0.1268, 0.5067, 0.1905, 0.3436, 0.1268, 0.3436, 0.1905, 0.3436, 0.1268, 0.3436, 0.01278, 0.1805, 0.01278, 0.6698, 0.1905, 0.5067, 0.1268, 0.5067, 0.1905, 0.5067, 0.1268, 0.3436, 0.01278, 0.3436, 0.1268, 0.5067, 0.1905, 0.5067, 0.1268, 0.3436, 0.1268, 0.5067, 0.1268, 0.5067, 0.01278, 0.3436, 0.01278, 0.6698, 0.1905, 0.6698, 0.1268, 0.5067, 0.1268, 0.6698, 0.1268, 0.5067, 0.01278, 0.5067, 0.1268, 0.6698, 0.1268, 0.6698, 0.01278, 0.5067, 0.01278, 0.8329, 0.1268, 0.6698, 0.01278, 0.6698, 0.1268, 0.8329, 0.1268, 0.8329, 0.01278, 0.6698, 0.01278, 0.996, 0.1268, 0.8329, 0.01278, 0.8329, 0.1268, 0.996, 0.1268, 0.996, 0.01278, 0.8329, 0.01278, 0.8329, 0.1905, 0.8329, 0.1268, 0.6698, 0.1268, 0.8329, 0.1905, 0.6698, 0.1268, 0.6698, 0.1905, 0.8329, 0.2542, 0.6698, 0.1905, 0.6698, 0.2542, 0.8329, 0.2542, 0.8329, 0.1905, 0.6698, 0.1905, 0.996, 0.2542, 0.8329, 0.1905, 0.8329, 0.2542, 0.996, 0.1905, 0.8329, 0.1268, 0.8329, 0.1905, 0.996, 0.1905, 0.996, 0.1268, 0.8329, 0.1268, 0.996, 0.2542, 0.996, 0.1905, 0.8329, 0.1905, 0.8329, 0.2818, 0.6698, 0.2542, 0.6698, 0.2818, 0.8329, 0.2818, 0.8329, 0.2542, 0.6698, 0.2542, 0.8329, 0.3093, 0.6698, 0.2818, 0.6698, 0.3093, 0.996, 0.3368, 0.8329, 0.3093, 0.8329, 0.3368, 0.8329, 0.3368, 0.8329, 0.3093, 0.6698, 0.3093, 0.8329, 0.3093, 0.8329, 0.2818, 0.6698, 0.2818, 0.996, 0.3093, 0.8329, 0.2818, 0.8329, 0.3093, 0.996, 0.3368, 0.996, 0.3093, 0.8329, 0.3093, 0.996, 0.2818, 0.8329, 0.2542, 0.8329, 0.2818, 0.996, 0.2818, 0.996, 0.2542, 0.8329, 0.2542, 0.996, 0.3093, 0.996, 0.2818, 0.8329, 0.2818, 0.995, 0.9876, 0.995, 0.9932, 0.9901, 0.9959, 0.995, 0.9876, 0.9901, 0.9959, 0.9901, 0.9848, 0.9901, 0.9959, 0.9853, 0.988, 0.9901, 0.9848, 0.9901, 0.9959, 0.9853, 0.9935, 0.9853, 0.988, 0.9901, 0.9848, 0.9901, 0.9959, 0.995, 0.9932, 0.9901, 0.9848, 0.995, 0.9932, 0.995, 0.9876, 0.9901, 0.9848, 0.9853, 0.9935, 0.9901, 0.9959, 0.9901, 0.9848, 0.9853, 0.988, 0.9853, 0.9935])
me_weapon_010_001.materials.append(mat_c__users_eric_desktop_dump_callofminiinfinity_app_data_text)
me_weapon_010_001.use_remesh_fix_poles = True
me_weapon_010_001.use_remesh_preserve_attributes = False
me_weapon_010_001.use_mirror_vertex_groups = False
me_weapon_010_001.update()
me_weapon_010_001.normals_split_custom_set([tuple(v) for v in zip(*[iter([3.846e-06, 1.0, 0.0, -0.8859, 0.4638, 0.0, -0.8613, 0.5071, 0.03208, 3.846e-06, 1.0, 0.0, -0.8613, 0.5071, 0.03208, 8.965e-06, 0.9949, 0.1004, -0.8859, 0.4638, 0.0, -0.8737, -0.486, -0.02171, -0.8613, 0.5071, 0.03208, -0.8859, 0.4638, 0.0, -0.866, -0.5, 2.4e-05, -0.8737, -0.486, -0.02171, 0.8859, 0.4638, 0.0, 3.846e-06, 1.0, 0.0, 8.965e-06, 0.9949, 0.1004, 0.8859, 0.4638, 0.0, 8.965e-06, 0.9949, 0.1004, 0.8613, 0.5071, 0.03208, 0.866, -0.5, 0.0, 0.8859, 0.4638, 0.0, 0.8613, 0.5071, 0.03208, 0.866, -0.5, 0.0, 0.8613, 0.5071, 0.03208, 0.8737, -0.4861, -0.02167, 1.424e-06, -1.0, 0.0, 0.866, -0.5, 0.0, 0.8737, -0.4861, -0.02167, 1.424e-06, -1.0, 0.0, 0.8737, -0.4861, -0.02167, 4.952e-06, -0.9991, -0.04168, -0.866, -0.5, 2.388e-05, 1.424e-06, -1.0, 0.0, 4.952e-06, -0.9991, -0.04168, -0.866, -0.5, 2.388e-05, 4.952e-06, -0.9991, -0.04168, -0.8737, -0.486, -0.02172, -0.8613, 0.5071, 0.03208, -2.677e-05, 0.9709, 0.2395, 8.965e-06, 0.9949, 0.1004, -0.8613, 0.5071, 0.03208, -0.8833, 0.4585, 0.0973, -2.677e-05, 0.9709, 0.2395, -0.8737, -0.486, -0.02171, -0.8833, 0.4585, 0.0973, -0.8613, 0.5071, 0.03208, -0.8737, -0.486, -0.02171, -0.8785, -0.4759, -0.04221, -0.8833, 0.4585, 0.0973, 4.952e-06, -0.9991, -0.04168, -0.8785, -0.4759, -0.04218, -0.8737, -0.486, -0.02172, 0.8737, -0.4861, -0.02167, 1.303e-05, -0.9961, -0.08799, 4.952e-06, -0.9991, -0.04168, 4.952e-06, -0.9991, -0.04168, 1.303e-05, -0.9961, -0.08799, -0.8785, -0.4759, -0.04218, 0.8737, -0.4861, -0.02167, 0.8785, -0.4759, -0.04221, 1.303e-05, -0.9961, -0.08799, 0.8613, 0.5071, 0.03208, 0.8785, -0.4759, -0.04221, 0.8737, -0.4861, -0.02167, 8.965e-06, 0.9949, 0.1004, -2.677e-05, 0.9709, 0.2395, 0.8833, 0.4586, 0.09731, 8.965e-06, 0.9949, 0.1004, 0.8833, 0.4586, 0.09731, 0.8613, 0.5071, 0.03208, 0.8613, 0.5071, 0.03208, 0.8833, 0.4586, 0.09731, 0.8785, -0.4759, -0.04221, -0.8833, 0.4585, 0.0973, -6.803e-06, 0.8556, 0.5177, -2.677e-05, 0.9709, 0.2395, -0.8833, 0.4585, 0.0973, -0.8842, 0.4167, 0.2112, -6.803e-06, 0.8556, 0.5177, -0.8785, -0.4759, -0.04221, -0.8842, 0.4167, 0.2112, -0.8833, 0.4585, 0.0973, -0.8842, 0.4167, 0.2112, 1.538e-05, 0.6259, 0.7799, -6.803e-06, 0.8556, 0.5177, -0.8785, -0.4759, -0.04221, -0.9449, -0.2881, -0.1555, -0.8842, 0.4167, 0.2112, -0.8842, 0.4167, 0.2112, -0.9179, 0.2585, 0.3011, 1.538e-05, 0.6259, 0.7799, -0.9449, -0.2881, -0.1555, -0.9179, 0.2585, 0.3011, -0.8842, 0.4167, 0.2112, -0.9449, -0.2881, -0.1555, -0.9262, -0.2389, -0.2916, -0.9179, 0.2585, 0.3011, -0.9179, 0.2585, 0.3011, -2.948e-05, 0.3328, 0.943, 1.538e-05, 0.6259, 0.7799, -0.9262, -0.2389, -0.2916, -0.9023, 0.1484, 0.4047, -0.9179, 0.2585, 0.3011, -0.9179, 0.2585, 0.3011, -0.9023, 0.1484, 0.4047, -2.948e-05, 0.3328, 0.943, -0.9023, 0.1484, 0.4047, -2.279e-05, 0.02308, 0.9997, -2.948e-05, 0.3328, 0.943, -0.9023, 0.1484, 0.4047, -0.9103, 0.0138, 0.4138, -2.279e-05, 0.02308, 0.9997, -0.9262, -0.2389, -0.2916, -0.9426, -0.1223, -0.3107, -0.9023, 0.1484, 0.4047, -0.9426, -0.1223, -0.3107, -0.9103, 0.0138, 0.4138, -0.9023, 0.1484, 0.4047, -0.9426, -0.1223, -0.3107, -0.9274, -0.008706, -0.374, -0.9103, 0.0138, 0.4138, -2.948e-05, 0.3328, 0.943, -2.279e-05, 0.02308, 0.9997, 0.9103, 0.01381, 0.4138, -2.948e-05, 0.3328, 0.943, 0.9103, 0.01381, 0.4138, 0.9023, 0.1484, 0.4047, 1.538e-05, 0.6259, 0.7799, -2.948e-05, 0.3328, 0.943, 0.9023, 0.1484, 0.4047, 0.9023, 0.1484, 0.4047, 0.9103, 0.01381, 0.4138, 0.9274, -0.008601, -0.374, 0.9023, 0.1484, 0.4047, 0.9274, -0.008601, -0.374, 0.9426, -0.1223, -0.3107, 0.9426, -0.1223, -0.3107, 0.9274, -0.008601, -0.374, 8.577e-06, -0.03961, -0.9992, 0.9426, -0.1223, -0.3107, 8.577e-06, -0.03961, -0.9992, 6.759e-06, -0.3816, -0.9243, 6.759e-06, -0.3816, -0.9243, 8.577e-06, -0.03961, -0.9992, -0.9274, -0.008689, -0.374, 0.9263, -0.2389, -0.2915, 0.9426, -0.1223, -0.3107, 6.759e-06, -0.3816, -0.9243, 0.9263, -0.2389, -0.2915, 6.759e-06, -0.3816, -0.9243, -3.728e-07, -0.646, -0.7634, 0.9449, -0.2881, -0.1554, 0.9263, -0.2389, -0.2915, -3.728e-07, -0.646, -0.7634, 0.8833, 0.4586, 0.09731, 0.9449, -0.2881, -0.1554, 0.8785, -0.4759, -0.04221, -2.677e-05, 0.9709, 0.2395, 0.8842, 0.4167, 0.2112, 0.8833, 0.4586, 0.09731, 0.8842, 0.4167, 0.2112, 0.9263, -0.2389, -0.2915, 0.9449, -0.2881, -0.1554, -2.677e-05, 0.9709, 0.2395, -6.803e-06, 0.8556, 0.5177, 0.8842, 0.4167, 0.2112, 0.8833, 0.4586, 0.09731, 0.8842, 0.4167, 0.2112, 0.9449, -0.2881, -0.1554, -6.803e-06, 0.8556, 0.5177, 1.538e-05, 0.6259, 0.7799, 0.9179, 0.2585, 0.3011, 1.538e-05, 0.6259, 0.7799, 0.9023, 0.1484, 0.4047, 0.9179, 0.2585, 0.3011, 0.9179, 0.2585, 0.3011, 0.9426, -0.1223, -0.3107, 0.9263, -0.2389, -0.2915, 0.8842, 0.4167, 0.2112, 0.9179, 0.2585, 0.3011, 0.9263, -0.2389, -0.2915, 0.9179, 0.2585, 0.3011, 0.9023, 0.1484, 0.4047, 0.9426, -0.1223, -0.3107, -6.803e-06, 0.8556, 0.5177, 0.9179, 0.2585, 0.3011, 0.8842, 0.4167, 0.2112, 0.9449, -0.2881, -0.1554, -3.728e-07, -0.646, -0.7634, -7.402e-06, -0.9302, -0.3671, 0.8785, -0.4759, -0.04221, 0.9449, -0.2881, -0.1554, -7.402e-06, -0.9302, -0.3671, 0.8785, -0.4759, -0.04221, -7.402e-06, -0.9302, -0.3671, 1.303e-05, -0.9961, -0.08799, 1.303e-05, -0.9961, -0.08799, -7.402e-06, -0.9302, -0.3671, -0.9449, -0.2881, -0.1555, 1.303e-05, -0.9961, -0.08799, -0.9449, -0.2881, -0.1555, -0.8785, -0.4759, -0.04218, -7.402e-06, -0.9302, -0.3671, -3.728e-07, -0.646, -0.7634, -0.9262, -0.2389, -0.2916, -7.402e-06, -0.9302, -0.3671, -0.9262, -0.2389, -0.2916, -0.9449, -0.2881, -0.1555, -3.728e-07, -0.646, -0.7634, -0.9426, -0.1223, -0.3107, -0.9262, -0.2389, -0.2916, -3.728e-07, -0.646, -0.7634, 6.759e-06, -0.3816, -0.9243, -0.9426, -0.1223, -0.3107, 6.759e-06, -0.3816, -0.9243, -0.9274, -0.008689, -0.374, -0.9426, -0.1223, -0.3107, 8.577e-06, -0.03961, -0.9992, -0.9188, 0.08541, -0.3853, -0.9274, -0.008689, -0.374, 8.577e-06, -0.03961, -0.9992, 2.74e-06, 0.2087, -0.978, -0.9188, 0.08541, -0.3853, 0.9274, -0.008601, -0.374, 2.74e-06, 0.2087, -0.978, 8.577e-06, -0.03961, -0.9992, 2.74e-06, 0.2087, -0.978, -0.9156, 0.162, -0.3679, -0.9188, 0.08541, -0.3853, 2.74e-06, 0.2087, -0.978, -3.639e-06, 0.3951, -0.9187, -0.9156, 0.162, -0.3679, 0.9103, 0.01381, 0.4138, 0.9188, 0.08539, -0.3853, 0.9274, -0.008601, -0.374, 0.9188, 0.08539, -0.3853, -3.639e-06, 0.3951, -0.9187, 2.74e-06, 0.2087, -0.978, 0.9274, -0.008601, -0.374, 0.9188, 0.08539, -0.3853, 2.74e-06, 0.2087, -0.978, 0.9188, 0.08539, -0.3853, 0.9156, 0.162, -0.3679, -3.639e-06, 0.3951, -0.9187, -2.279e-05, 0.02308, 0.9997, 0.9221, -0.06522, 0.3815, 0.9103, 0.01381, 0.4138, 0.9103, 0.01381, 0.4138, 0.9221, -0.06522, 0.3815, 0.9188, 0.08539, -0.3853, 0.9221, -0.06522, 0.3815, 0.9156, 0.162, -0.3679, 0.9188, 0.08539, -0.3853, 0.9221, -0.06522, 0.3815, 0.9309, -0.1169, 0.346, 0.9156, 0.162, -0.3679, -2.279e-05, 0.02308, 0.9997, -7.485e-06, -0.1863, 0.9825, 0.9221, -0.06522, 0.3815, -7.485e-06, -0.1863, 0.9825, 0.9309, -0.1169, 0.346, 0.9221, -0.06522, 0.3815, -0.9103, 0.0138, 0.4138, -7.485e-06, -0.1863, 0.9825, -2.279e-05, 0.02308, 0.9997, -7.485e-06, -0.1863, 0.9825, -6.813e-06, -0.3346, 0.9424, 0.9309, -0.1169, 0.346, -3.639e-06, 0.3951, -0.9187, -0.9342, 0.2039, -0.2928, -0.9156, 0.162, -0.3679, -3.639e-06, 0.3951, -0.9187, -2.5e-05, 0.594, -0.8045, -0.9342, 0.2039, -0.2928, 0.9156, 0.162, -0.3679, -2.5e-05, 0.594, -0.8045, -3.639e-06, 0.3951, -0.9187, -2.5e-05, 0.594, -0.8045, -0.9245, 0.2902, -0.2473, -0.9342, 0.2039, -0.2928, -2.5e-05, 0.594, -0.8045, 8.451e-06, 0.7762, -0.6304, -0.9245, 0.2902, -0.2473, 0.9342, 0.2039, -0.2928, 8.451e-06, 0.7762, -0.6304, -2.5e-05, 0.594, -0.8045, 0.9309, -0.1169, 0.346, 0.9342, 0.2039, -0.2928, 0.9156, 0.162, -0.3679, 0.9156, 0.162, -0.3679, 0.9342, 0.2039, -0.2928, -2.5e-05, 0.594, -0.8045, 0.9342, 0.2039, -0.2928, 0.9245, 0.2901, -0.2473, 8.451e-06, 0.7762, -0.6304, -6.813e-06, -0.3346, 0.9424, 0.9098, -0.2392, 0.3391, 0.9309, -0.1169, 0.346, 0.9098, -0.2392, 0.3391, 0.9245, 0.2901, -0.2473, 0.9342, 0.2039, -0.2928, 0.9309, -0.1169, 0.346, 0.9098, -0.2392, 0.3391, 0.9342, 0.2039, -0.2928, 0.9098, -0.2392, 0.3391, 0.9193, -0.3213, 0.2271, 0.9245, 0.2901, -0.2473, 1.941e-05, -0.573, 0.8195, 0.9193, -0.3213, 0.2271, 0.9098, -0.2392, 0.3391, -6.813e-06, -0.3346, 0.9424, 1.941e-05, -0.573, 0.8195, 0.9098, -0.2392, 0.3391, 1.941e-05, -0.573, 0.8195, 3.259e-06, -0.7999, 0.6002, 0.9193, -0.3213, 0.2271, 8.451e-06, 0.7762, -0.6304, -0.925, 0.3465, -0.1558, -0.9245, 0.2902, -0.2473, 0.9245, 0.2901, -0.2473, 2.119e-05, 0.9231, -0.3845, 8.451e-06, 0.7762, -0.6304, 8.451e-06, 0.7762, -0.6304, 2.119e-05, 0.9231, -0.3845, -0.925, 0.3465, -0.1558, 2.119e-05, 0.9231, -0.3845, -0.9255, 0.3683, -0.08836, -0.925, 0.3465, -0.1558, 2.119e-05, 0.9231, -0.3845, 3.595e-05, 0.9724, -0.2333, -0.9255, 0.3683, -0.08836, 0.9245, 0.2901, -0.2473, 0.925, 0.3465, -0.1558, 2.119e-05, 0.9231, -0.3845, 0.925, 0.3465, -0.1558, 3.595e-05, 0.9724, -0.2333, 2.119e-05, 0.9231, -0.3845, 0.9193, -0.3213, 0.2271, 0.925, 0.3465, -0.1558, 0.9245, 0.2901, -0.2473, 0.925, 0.3465, -0.1558, 0.9255, 0.3683, -0.0884, 3.595e-05, 0.9724, -0.2333, 3.259e-06, -0.7999, 0.6002, 0.9054, -0.3949, 0.1559, 0.9193, -0.3213, 0.2271, 0.9054, -0.3949, 0.1559, 0.9255, 0.3683, -0.0884, 0.925, 0.3465, -0.1558, 0.9193, -0.3213, 0.2271, 0.9054, -0.3949, 0.1559, 0.925, 0.3465, -0.1558, 0.9054, -0.3949, 0.1559, 0.8755, -0.4688, 0.1171, 0.9255, 0.3683, -0.0884, 3.259e-06, -0.7999, 0.6002, 1.254e-05, -0.9283, 0.3719, 0.9054, -0.3949, 0.1559, 1.254e-05, -0.9283, 0.3719, 0.8755, -0.4688, 0.1171, 0.9054, -0.3949, 0.1559, 1.254e-05, -0.9283, 0.3719, 4.45e-06, -0.9702, 0.2424, 0.8755, -0.4688, 0.1171, -0.9054, -0.3949, 0.1559, 4.45e-06, -0.9702, 0.2424, 1.254e-05, -0.9283, 0.3719, -0.9054, -0.3949, 0.1559, -0.8755, -0.4688, 0.1171, 4.45e-06, -0.9702, 0.2424, -0.925, 0.3465, -0.1558, -0.8755, -0.4688, 0.1171, -0.9054, -0.3949, 0.1559, -0.925, 0.3465, -0.1558, -0.9255, 0.3683, -0.08842, -0.8755, -0.4688, 0.1171, -0.9193, -0.3213, 0.2271, -0.9054, -0.3949, 0.1559, 1.254e-05, -0.9283, 0.3719, -0.9193, -0.3213, 0.2271, 1.254e-05, -0.9283, 0.3719, 3.259e-06, -0.7999, 0.6002, -0.9098, -0.2392, 0.3391, 3.259e-06, -0.7999, 0.6002, 1.941e-05, -0.573, 0.8195, -0.9098, -0.2392, 0.3391, -0.9193, -0.3213, 0.2271, 3.259e-06, -0.7999, 0.6002, -0.9342, 0.2039, -0.2928, -0.9193, -0.3213, 0.2271, -0.9098, -0.2392, 0.3391, -0.9245, 0.2902, -0.2473, -0.9054, -0.3949, 0.1559, -0.9193, -0.3213, 0.2271, -0.9245, 0.2902, -0.2473, -0.925, 0.3465, -0.1558, -0.9054, -0.3949, 0.1559, -0.9342, 0.2039, -0.2928, -0.9245, 0.2902, -0.2473, -0.9193, -0.3213, 0.2271, -0.9309, -0.117, 0.346, 1.941e-05, -0.573, 0.8195, -6.813e-06, -0.3346, 0.9424, -0.9309, -0.117, 0.346, -0.9098, -0.2392, 0.3391, 1.941e-05, -0.573, 0.8195, -0.9221, -0.06522, 0.3815, -6.813e-06, -0.3346, 0.9424, -7.485e-06, -0.1863, 0.9825, -0.9274, -0.008706, -0.374, -0.9221, -0.06522, 0.3815, -0.9103, 0.0138, 0.4138, -0.9103, 0.0138, 0.4138, -0.9221, -0.06522, 0.3815, -7.485e-06, -0.1863, 0.9825, -0.9221, -0.06522, 0.3815, -0.9309, -0.117, 0.346, -6.813e-06, -0.3346, 0.9424, -0.9188, 0.08541, -0.3853, -0.9309, -0.117, 0.346, -0.9221, -0.06522, 0.3815, -0.9274, -0.008706, -0.374, -0.9188, 0.08541, -0.3853, -0.9221, -0.06522, 0.3815, -0.9156, 0.162, -0.3679, -0.9098, -0.2392, 0.3391, -0.9309, -0.117, 0.346, -0.9156, 0.162, -0.3679, -0.9342, 0.2039, -0.2928, -0.9098, -0.2392, 0.3391, -0.9188, 0.08541, -0.3853, -0.9156, 0.162, -0.3679, -0.9309, -0.117, 0.346, -0.1216, 0.0702, -0.9901, -0.1217, 0.07019, -0.9901, -2.561e-07, 0.0708, -0.9975, -0.1216, 0.0702, -0.9901, -2.561e-07, 0.0708, -0.9975, -7.618e-07, 0.0707, -0.9975, -2.561e-07, 0.0708, -0.9975, 0.1216, 0.07021, -0.9901, -7.618e-07, 0.0707, -0.9975, -2.561e-07, 0.0708, -0.9975, 0.1217, 0.07018, -0.9901, 0.1216, 0.07021, -0.9901, -1.571e-09, -0.003143, -1.0, 1.492e-09, -0.002891, -1.0, -0.0002057, -0.003003, -1.0, -1.571e-09, -0.003143, -1.0, -0.0002057, -0.003003, -1.0, 8.196e-05, -0.003145, -1.0, -1.571e-09, -0.003143, -1.0, 0.0002057, -0.003003, -1.0, 1.492e-09, -0.002891, -1.0, -1.571e-09, -0.003143, -1.0, 0.0001082, -0.003096, -1.0, 0.0002057, -0.003003, -1.0])] * 3)])
me_weapon_010_002 = bpy.data.meshes.new('weapon_010.002')
me_weapon_010_002.from_pydata([(-0.01576, 0.6511, -0.1956), (-0.07985, 0.6141, -0.2113), (-0.07985, 0.6141, 0.9387), (-0.01576, 0.6511, 0.9697), (-0.07985, 0.5401, 0.9153), (-0.07985, 0.5401, -0.2113), (0.04833, 0.6141, -0.2113), (0.04833, 0.6141, 0.9387), (0.04833, 0.5401, -0.2113), (0.04833, 0.5401, 0.9153), (-0.01576, 0.5031, -0.2113), (-0.01576, 0.5031, 0.9099), (-0.07985, 0.5401, -0.2113), (-0.07985, 0.5401, 0.9153), (-0.01576, 0.634, 1.084), (-0.07985, 0.5954, 1.038), (-0.07985, 0.5352, 0.993), (-0.07985, 0.5352, 0.993), (-0.01576, 0.4956, 0.974), (0.04833, 0.5352, 0.993), (0.04833, 0.5954, 1.038), (-0.01576, 0.6039, 1.182), (-0.07985, 0.5676, 1.136), (-0.01576, 0.5263, 1.274), (-0.07985, 0.5289, 1.082), (-0.07985, 0.4948, 1.209), (-0.07985, 0.4635, 1.145), (-0.01576, 0.434, 1.324), (-0.07985, 0.416, 1.265), (-0.01576, 0.3553, 1.335), (-0.08032, 0.3538, 1.273), (-0.07985, 0.3987, 1.191), (-0.08032, 0.3518, 1.197), (0.04879, 0.3538, 1.273), (0.04833, 0.416, 1.265), (0.04879, 0.3518, 1.197), (0.04833, 0.3987, 1.191), (-0.01576, 0.3495, 1.137), (-0.01576, 0.377, 1.131), (-0.08032, 0.3518, 1.197), (0.04833, 0.4635, 1.145), (-0.01576, 0.4366, 1.087), (0.04833, 0.5289, 1.082), (0.04833, 0.5676, 1.136), (0.04833, 0.4948, 1.209), (-0.01576, 0.4881, 1.038), (-0.07985, 0.5289, 1.082), (-0.07985, 0.4635, 1.145), (-0.07985, 0.3987, 1.191), (-0.08079, 0.3136, 1.192), (-0.01576, 0.3209, 1.137), (-0.08126, 0.272, 1.179), (-0.01576, 0.2882, 1.124), (0.04926, 0.3136, 1.192), (0.04973, 0.272, 1.179), (0.04926, 0.3017, 1.265), (0.04973, 0.2474, 1.246), (-0.01576, 0.2843, 1.332), (-0.01576, 0.2222, 1.316), (-0.08173, 0.2406, 1.167), (-0.01576, 0.2664, 1.11), (-0.08079, 0.1841, 1.111), (-0.01576, 0.227, 1.07), (0.0502, 0.2406, 1.167), (0.04926, 0.1841, 1.111), (0.0502, 0.2012, 1.231), (0.04926, 0.1377, 1.159), (-0.01576, 0.164, 1.287), (-0.01576, 0.08788, 1.209), (-0.07985, 0.1394, 1.039), (-0.01576, 0.1867, 1.01), (-0.07985, 0.114, 0.9312), (-0.01576, 0.1672, 0.9311), (0.04833, 0.1394, 1.039), (0.04833, 0.114, 0.9312), (0.04833, 0.083, 1.071), (0.04833, 0.03997, 0.9314), (-0.01576, 0.02444, 1.095), (-0.01576, -0.008189, 0.9316), (-0.07985, 0.083, 1.071), (-0.07985, 0.03997, 0.9314), (-0.07985, 0.1394, 1.039), (-0.07985, 0.114, 0.9312), (-0.08079, 0.1377, 1.159), (-0.08173, 0.2012, 1.231), (-0.08173, 0.2406, 1.167), (-0.08079, 0.1841, 1.111), (-0.08126, 0.2474, 1.246), (-0.08079, 0.3017, 1.265), (-0.08079, 0.3136, 1.192), (-0.08126, 0.272, 1.179), (0.04833, 0.6141, -0.2113), (0.04833, 0.5401, -0.2113), (-0.01576, 0.5031, -0.2113), (-0.01576, 0.6511, -0.1956), (-0.07985, 0.6141, -0.2113), (-0.07985, 0.5401, -0.2113), (-0.01576, -0.008189, 0.9316), (-0.01576, 0.1672, 0.9311), (0.04833, 0.114, 0.9312), (0.04833, 0.03997, 0.9314), (-0.07985, 0.114, 0.9312), (-0.07985, 0.03997, 0.9314)], [], [(0, 1, 2), (0, 2, 3), (1, 4, 2), (1, 5, 4), (6, 0, 3), (6, 3, 7), (8, 6, 7), (8, 7, 9), (10, 8, 9), (10, 9, 11), (12, 10, 11), (12, 11, 13), (2, 14, 3), (2, 15, 14), (4, 15, 2), (4, 16, 15), (11, 17, 13), (9, 18, 11), (11, 18, 17), (9, 19, 18), (7, 19, 9), (3, 14, 20), (3, 20, 7), (7, 20, 19), (15, 21, 14), (15, 22, 21), (16, 22, 15), (22, 23, 21), (16, 24, 22), (22, 25, 23), (24, 25, 22), (24, 26, 25), (25, 27, 23), (26, 28, 25), (25, 28, 27), (28, 29, 27), (28, 30, 29), (26, 31, 28), (31, 30, 28), (31, 32, 30), (27, 29, 33), (27, 33, 34), (23, 27, 34), (34, 33, 35), (34, 35, 36), (36, 35, 37), (36, 37, 38), (38, 37, 39), (40, 36, 38), (40, 38, 41), (42, 40, 41), (20, 42, 19), (14, 43, 20), (43, 40, 42), (14, 21, 43), (20, 43, 42), (21, 23, 44), (23, 34, 44), (44, 36, 40), (43, 44, 40), (44, 34, 36), (21, 44, 43), (42, 41, 45), (19, 42, 45), (19, 45, 18), (18, 45, 46), (18, 46, 17), (45, 41, 47), (45, 47, 46), (41, 48, 47), (41, 38, 48), (38, 39, 48), (37, 49, 39), (37, 50, 49), (35, 50, 37), (50, 51, 49), (50, 52, 51), (33, 53, 35), (53, 52, 50), (35, 53, 50), (53, 54, 52), (29, 55, 33), (33, 55, 53), (55, 54, 53), (55, 56, 54), (29, 57, 55), (57, 56, 55), (30, 57, 29), (57, 58, 56), (52, 59, 51), (52, 60, 59), (54, 60, 52), (60, 61, 59), (60, 62, 61), (63, 62, 60), (56, 63, 54), (54, 63, 60), (63, 64, 62), (58, 65, 56), (65, 64, 63), (56, 65, 63), (65, 66, 64), (67, 66, 65), (58, 67, 65), (67, 68, 66), (62, 69, 61), (64, 70, 62), (62, 70, 69), (70, 71, 69), (70, 72, 71), (64, 73, 70), (73, 72, 70), (66, 73, 64), (73, 74, 72), (68, 75, 66), (75, 74, 73), (66, 75, 73), (75, 76, 74), (68, 77, 75), (77, 76, 75), (77, 78, 76), (79, 78, 77), (79, 80, 78), (81, 80, 79), (81, 82, 80), (83, 79, 77), (83, 77, 68), (84, 68, 67), (84, 83, 68), (85, 83, 84), (86, 79, 83), (86, 81, 79), (85, 86, 83), (87, 67, 58), (87, 84, 67), (88, 58, 57), (32, 88, 30), (30, 88, 57), (88, 87, 58), (89, 87, 88), (32, 89, 88), (90, 84, 87), (90, 85, 84), (89, 90, 87), (91, 92, 93), (91, 93, 94), (93, 95, 94), (93, 96, 95), (97, 98, 99), (97, 99, 100), (97, 101, 98), (97, 102, 101)])
me_weapon_010_002.polygons.foreach_set('use_smooth', [True] * 152)
_k = set([(0, 1), (0, 6), (1, 5), (4, 5), (4, 16), (6, 8), (8, 10), (10, 12), (12, 13), (13, 17), (16, 24), (17, 46), (24, 26), (26, 31), (31, 32), (32, 89), (39, 48), (39, 49), (46, 47), (47, 48), (49, 51), (51, 59), (59, 61), (61, 69), (69, 71), (71, 72), (72, 74), (74, 76), (76, 78), (78, 80), (80, 82), (81, 82), (81, 86), (85, 86), (85, 90), (89, 90), (91, 92), (91, 94), (92, 93), (93, 96), (94, 95), (95, 96), (97, 100), (97, 102), (98, 99), (98, 101), (99, 100), (101, 102)])
me_weapon_010_002.attributes.new('sharp_edge', 'BOOLEAN', 'EDGE').data.foreach_set('value', [ (min(e.vertices), max(e.vertices)) in _k for e in me_weapon_010_002.edges])
_uv = me_weapon_010_002.uv_layers.new(name='UVMap')
_uv.uv.foreach_set('vector', [0.6698, 0.979, 0.8329, 0.979, 0.8329, 0.5451, 0.6698, 0.979, 0.8329, 0.5451, 0.6698, 0.5451, 0.8329, 0.979, 0.996, 0.5451, 0.8329, 0.5451, 0.8329, 0.979, 0.996, 0.979, 0.996, 0.5451, 0.5067, 0.979, 0.6698, 0.979, 0.6698, 0.5451, 0.5067, 0.979, 0.6698, 0.5451, 0.5067, 0.5451, 0.3436, 0.979, 0.5067, 0.979, 0.5067, 0.5451, 0.3436, 0.979, 0.5067, 0.5451, 0.3436, 0.5451, 0.1805, 0.979, 0.3436, 0.979, 0.3436, 0.5451, 0.1805, 0.979, 0.3436, 0.5451, 0.1805, 0.5451, 0.01743, 0.979, 0.1805, 0.979, 0.1805, 0.5451, 0.01743, 0.979, 0.1805, 0.5451, 0.01743, 0.5451, 0.8329, 0.5451, 0.6698, 0.5089, 0.6698, 0.5451, 0.8329, 0.5451, 0.8329, 0.5089, 0.6698, 0.5089, 0.996, 0.5451, 0.8329, 0.5089, 0.8329, 0.5451, 0.996, 0.5451, 0.996, 0.5089, 0.8329, 0.5089, 0.1805, 0.5451, 0.01743, 0.5089, 0.01743, 0.5451, 0.3436, 0.5451, 0.1805, 0.5089, 0.1805, 0.5451, 0.1805, 0.5451, 0.1805, 0.5089, 0.01743, 0.5089, 0.3436, 0.5451, 0.3436, 0.5089, 0.1805, 0.5089, 0.5067, 0.5451, 0.3436, 0.5089, 0.3436, 0.5451, 0.6698, 0.5451, 0.6698, 0.5089, 0.5067, 0.5089, 0.6698, 0.5451, 0.5067, 0.5089, 0.5067, 0.5451, 0.5067, 0.5451, 0.5067, 0.5089, 0.3436, 0.5089, 0.8329, 0.5089, 0.6698, 0.4728, 0.6698, 0.5089, 0.8329, 0.5089, 0.8329, 0.4728, 0.6698, 0.4728, 0.996, 0.5089, 0.8329, 0.4728, 0.8329, 0.5089, 0.8329, 0.4728, 0.6698, 0.4185, 0.6698, 0.4728, 0.996, 0.5089, 0.996, 0.4728, 0.8329, 0.4728, 0.8329, 0.4728, 0.8329, 0.4185, 0.6698, 0.4185, 0.996, 0.4728, 0.8329, 0.4185, 0.8329, 0.4728, 0.996, 0.4728, 0.996, 0.4185, 0.8329, 0.4185, 0.8329, 0.4185, 0.6698, 0.3643, 0.6698, 0.4185, 0.996, 0.4185, 0.8329, 0.3643, 0.8329, 0.4185, 0.8329, 0.4185, 0.8329, 0.3643, 0.6698, 0.3643, 0.8329, 0.3643, 0.6698, 0.3368, 0.6698, 0.3643, 0.8329, 0.3643, 0.8329, 0.3368, 0.6698, 0.3368, 0.996, 0.4185, 0.996, 0.3643, 0.8329, 0.3643, 0.996, 0.3643, 0.8329, 0.3368, 0.8329, 0.3643, 0.996, 0.3643, 0.996, 0.3368, 0.8329, 0.3368, 0.6698, 0.3643, 0.6698, 0.3368, 0.5067, 0.3368, 0.6698, 0.3643, 0.5067, 0.3368, 0.5067, 0.3643, 0.6698, 0.4185, 0.6698, 0.3643, 0.5067, 0.3643, 0.5067, 0.3643, 0.5067, 0.3368, 0.3436, 0.3368, 0.5067, 0.3643, 0.3436, 0.3368, 0.3436, 0.3643, 0.3436, 0.3643, 0.3436, 0.3368, 0.1805, 0.3368, 0.3436, 0.3643, 0.1805, 0.3368, 0.1805, 0.3643, 0.1805, 0.3643, 0.1805, 0.3368, 0.01743, 0.3368, 0.3436, 0.4185, 0.3436, 0.3643, 0.1805, 0.3643, 0.3436, 0.4185, 0.1805, 0.3643, 0.1805, 0.4185, 0.3436, 0.4728, 0.3436, 0.4185, 0.1805, 0.4185, 0.5067, 0.5089, 0.3436, 0.4728, 0.3436, 0.5089, 0.6698, 0.5089, 0.5067, 0.4728, 0.5067, 0.5089, 0.5067, 0.4728, 0.3436, 0.4185, 0.3436, 0.4728, 0.6698, 0.5089, 0.6698, 0.4728, 0.5067, 0.4728, 0.5067, 0.5089, 0.5067, 0.4728, 0.3436, 0.4728, 0.6698, 0.4728, 0.6698, 0.4185, 0.5067, 0.4185, 0.6698, 0.4185, 0.5067, 0.3643, 0.5067, 0.4185, 0.5067, 0.4185, 0.3436, 0.3643, 0.3436, 0.4185, 0.5067, 0.4728, 0.5067, 0.4185, 0.3436, 0.4185, 0.5067, 0.4185, 0.5067, 0.3643, 0.3436, 0.3643, 0.6698, 0.4728, 0.5067, 0.4185, 0.5067, 0.4728, 0.3436, 0.4728, 0.1805, 0.4185, 0.1805, 0.4728, 0.3436, 0.5089, 0.3436, 0.4728, 0.1805, 0.4728, 0.3436, 0.5089, 0.1805, 0.4728, 0.1805, 0.5089, 0.1805, 0.5089, 0.1805, 0.4728, 0.01743, 0.4728, 0.1805, 0.5089, 0.01743, 0.4728, 0.01743, 0.5089, 0.1805, 0.4728, 0.1805, 0.4185, 0.01743, 0.4185, 0.1805, 0.4728, 0.01743, 0.4185, 0.01743, 0.4728, 0.1805, 0.4185, 0.01743, 0.3643, 0.01743, 0.4185, 0.1805, 0.4185, 0.1805, 0.3643, 0.01743, 0.3643, 0.1805, 0.3643, 0.01743, 0.3368, 0.01743, 0.3643, 0.1805, 0.3368, 0.01743, 0.3093, 0.01743, 0.3368, 0.1805, 0.3368, 0.1805, 0.3093, 0.01743, 0.3093, 0.3436, 0.3368, 0.1805, 0.3093, 0.1805, 0.3368, 0.1805, 0.3093, 0.01743, 0.2818, 0.01743, 0.3093, 0.1805, 0.3093, 0.1805, 0.2818, 0.01743, 0.2818, 0.5067, 0.3368, 0.3436, 0.3093, 0.3436, 0.3368, 0.3436, 0.3093, 0.1805, 0.2818, 0.1805, 0.3093, 0.3436, 0.3368, 0.3436, 0.3093, 0.1805, 0.3093, 0.3436, 0.3093, 0.3436, 0.2818, 0.1805, 0.2818, 0.6698, 0.3368, 0.5067, 0.3093, 0.5067, 0.3368, 0.5067, 0.3368, 0.5067, 0.3093, 0.3436, 0.3093, 0.5067, 0.3093, 0.3436, 0.2818, 0.3436, 0.3093, 0.5067, 0.3093, 0.5067, 0.2818, 0.3436, 0.2818, 0.6698, 0.3368, 0.6698, 0.3093, 0.5067, 0.3093, 0.6698, 0.3093, 0.5067, 0.2818, 0.5067, 0.3093, 0.8329, 0.3368, 0.6698, 0.3093, 0.6698, 0.3368, 0.6698, 0.3093, 0.6698, 0.2818, 0.5067, 0.2818, 0.1805, 0.2818, 0.01743, 0.2542, 0.01743, 0.2818, 0.1805, 0.2818, 0.1805, 0.2542, 0.01743, 0.2542, 0.3436, 0.2818, 0.1805, 0.2542, 0.1805, 0.2818, 0.1805, 0.2542, 0.01743, 0.1905, 0.01743, 0.2542, 0.1805, 0.2542, 0.1805, 0.1905, 0.01743, 0.1905, 0.3436, 0.2542, 0.1805, 0.1905, 0.1805, 0.2542, 0.5067, 0.2818, 0.3436, 0.2542, 0.3436, 0.2818, 0.3436, 0.2818, 0.3436, 0.2542, 0.1805, 0.2542, 0.3436, 0.2542, 0.3436, 0.1905, 0.1805, 0.1905, 0.6698, 0.2818, 0.5067, 0.2542, 0.5067, 0.2818, 0.5067, 0.2542, 0.3436, 0.1905, 0.3436, 0.2542, 0.5067, 0.2818, 0.5067, 0.2542, 0.3436, 0.2542, 0.5067, 0.2542, 0.5067, 0.1905, 0.3436, 0.1905, 0.6698, 0.2542, 0.5067, 0.1905, 0.5067, 0.2542, 0.6698, 0.2818, 0.6698, 0.2542, 0.5067, 0.2542, 0.6698, 0.2542, 0.6698, 0.1905, 0.5067, 0.1905, 0.1805, 0.1905, 0.01743, 0.1268, 0.01743, 0.1905, 0.3436, 0.1905, 0.1805, 0.1268, 0.1805, 0.1905, 0.1805, 0.1905, 0.1805, 0.1268, 0.01743, 0.1268, 0.1805, 0.1268, 0.01743, 0.01278, 0.01743, 0.1268, 0.1805, 0.1268, 0.1805, 0.01278, 0.01743, 0.01278, 0.3436, 0.1905, 0.3436, 0.1268, 0.1805, 0.1268, 0.3436, 0.1268, 0.1805, 0.01278, 0.1805, 0.1268, 0.5067, 0.1905, 0.3436, 0.1268, 0.3436, 0.1905, 0.3436, 0.1268, 0.3436, 0.01278, 0.1805, 0.01278, 0.6698, 0.1905, 0.5067, 0.1268, 0.5067, 0.1905, 0.5067, 0.1268, 0.3436, 0.01278, 0.3436, 0.1268, 0.5067, 0.1905, 0.5067, 0.1268, 0.3436, 0.1268, 0.5067, 0.1268, 0.5067, 0.01278, 0.3436, 0.01278, 0.6698, 0.1905, 0.6698, 0.1268, 0.5067, 0.1268, 0.6698, 0.1268, 0.5067, 0.01278, 0.5067, 0.1268, 0.6698, 0.1268, 0.6698, 0.01278, 0.5067, 0.01278, 0.8329, 0.1268, 0.6698, 0.01278, 0.6698, 0.1268, 0.8329, 0.1268, 0.8329, 0.01278, 0.6698, 0.01278, 0.996, 0.1268, 0.8329, 0.01278, 0.8329, 0.1268, 0.996, 0.1268, 0.996, 0.01278, 0.8329, 0.01278, 0.8329, 0.1905, 0.8329, 0.1268, 0.6698, 0.1268, 0.8329, 0.1905, 0.6698, 0.1268, 0.6698, 0.1905, 0.8329, 0.2542, 0.6698, 0.1905, 0.6698, 0.2542, 0.8329, 0.2542, 0.8329, 0.1905, 0.6698, 0.1905, 0.996, 0.2542, 0.8329, 0.1905, 0.8329, 0.2542, 0.996, 0.1905, 0.8329, 0.1268, 0.8329, 0.1905, 0.996, 0.1905, 0.996, 0.1268, 0.8329, 0.1268, 0.996, 0.2542, 0.996, 0.1905, 0.8329, 0.1905, 0.8329, 0.2818, 0.6698, 0.2542, 0.6698, 0.2818, 0.8329, 0.2818, 0.8329, 0.2542, 0.6698, 0.2542, 0.8329, 0.3093, 0.6698, 0.2818, 0.6698, 0.3093, 0.996, 0.3368, 0.8329, 0.3093, 0.8329, 0.3368, 0.8329, 0.3368, 0.8329, 0.3093, 0.6698, 0.3093, 0.8329, 0.3093, 0.8329, 0.2818, 0.6698, 0.2818, 0.996, 0.3093, 0.8329, 0.2818, 0.8329, 0.3093, 0.996, 0.3368, 0.996, 0.3093, 0.8329, 0.3093, 0.996, 0.2818, 0.8329, 0.2542, 0.8329, 0.2818, 0.996, 0.2818, 0.996, 0.2542, 0.8329, 0.2542, 0.996, 0.3093, 0.996, 0.2818, 0.8329, 0.2818, 0.995, 0.9876, 0.995, 0.9932, 0.9901, 0.9959, 0.995, 0.9876, 0.9901, 0.9959, 0.9901, 0.9848, 0.9901, 0.9959, 0.9853, 0.988, 0.9901, 0.9848, 0.9901, 0.9959, 0.9853, 0.9935, 0.9853, 0.988, 0.9901, 0.9848, 0.9901, 0.9959, 0.995, 0.9932, 0.9901, 0.9848, 0.995, 0.9932, 0.995, 0.9876, 0.9901, 0.9848, 0.9853, 0.9935, 0.9901, 0.9959, 0.9901, 0.9848, 0.9853, 0.988, 0.9853, 0.9935])
me_weapon_010_002.materials.append(mat_c__users_eric_desktop_dump_callofminiinfinity_app_data_text_001)
me_weapon_010_002.use_remesh_fix_poles = True
me_weapon_010_002.use_remesh_preserve_attributes = False
me_weapon_010_002.use_mirror_vertex_groups = False
me_weapon_010_002.update()
me_weapon_010_002.normals_split_custom_set([tuple(v) for v in zip(*[iter([3.846e-06, 1.0, 0.0, -0.8859, 0.4638, 0.0, -0.8613, 0.5071, 0.03208, 3.846e-06, 1.0, 0.0, -0.8613, 0.5071, 0.03208, 8.965e-06, 0.9949, 0.1004, -0.8859, 0.4638, 0.0, -0.8737, -0.486, -0.02171, -0.8613, 0.5071, 0.03208, -0.8859, 0.4638, 0.0, -0.866, -0.5, 2.4e-05, -0.8737, -0.486, -0.02171, 0.8859, 0.4638, 0.0, 3.846e-06, 1.0, 0.0, 8.965e-06, 0.9949, 0.1004, 0.8859, 0.4638, 0.0, 8.965e-06, 0.9949, 0.1004, 0.8613, 0.5071, 0.03208, 0.866, -0.5, 0.0, 0.8859, 0.4638, 0.0, 0.8613, 0.5071, 0.03208, 0.866, -0.5, 0.0, 0.8613, 0.5071, 0.03208, 0.8737, -0.4861, -0.02167, 1.424e-06, -1.0, 0.0, 0.866, -0.5, 0.0, 0.8737, -0.4861, -0.02167, 1.424e-06, -1.0, 0.0, 0.8737, -0.4861, -0.02167, 4.952e-06, -0.9991, -0.04168, -0.866, -0.5, 2.388e-05, 1.424e-06, -1.0, 0.0, 4.952e-06, -0.9991, -0.04168, -0.866, -0.5, 2.388e-05, 4.952e-06, -0.9991, -0.04168, -0.8737, -0.486, -0.02172, -0.8613, 0.5071, 0.03208, -2.677e-05, 0.9709, 0.2395, 8.965e-06, 0.9949, 0.1004, -0.8613, 0.5071, 0.03208, -0.8833, 0.4585, 0.0973, -2.677e-05, 0.9709, 0.2395, -0.8737, -0.486, -0.02171, -0.8833, 0.4585, 0.0973, -0.8613, 0.5071, 0.03208, -0.8737, -0.486, -0.02171, -0.8785, -0.4759, -0.04221, -0.8833, 0.4585, 0.0973, 4.952e-06, -0.9991, -0.04168, -0.8785, -0.4759, -0.04218, -0.8737, -0.486, -0.02172, 0.8737, -0.4861, -0.02167, 1.303e-05, -0.9961, -0.08799, 4.952e-06, -0.9991, -0.04168, 4.952e-06, -0.9991, -0.04168, 1.303e-05, -0.9961, -0.08799, -0.8785, -0.4759, -0.04218, 0.8737, -0.4861, -0.02167, 0.8785, -0.4759, -0.04221, 1.303e-05, -0.9961, -0.08799, 0.8613, 0.5071, 0.03208, 0.8785, -0.4759, -0.04221, 0.8737, -0.4861, -0.02167, 8.965e-06, 0.9949, 0.1004, -2.677e-05, 0.9709, 0.2395, 0.8833, 0.4586, 0.09731, 8.965e-06, 0.9949, 0.1004, 0.8833, 0.4586, 0.09731, 0.8613, 0.5071, 0.03208, 0.8613, 0.5071, 0.03208, 0.8833, 0.4586, 0.09731, 0.8785, -0.4759, -0.04221, -0.8833, 0.4585, 0.0973, -6.803e-06, 0.8556, 0.5177, -2.677e-05, 0.9709, 0.2395, -0.8833, 0.4585, 0.0973, -0.8842, 0.4167, 0.2112, -6.803e-06, 0.8556, 0.5177, -0.8785, -0.4759, -0.04221, -0.8842, 0.4167, 0.2112, -0.8833, 0.4585, 0.0973, -0.8842, 0.4167, 0.2112, 1.538e-05, 0.6259, 0.7799, -6.803e-06, 0.8556, 0.5177, -0.8785, -0.4759, -0.04221, -0.9449, -0.2881, -0.1555, -0.8842, 0.4167, 0.2112, -0.8842, 0.4167, 0.2112, -0.9179, 0.2585, 0.3011, 1.538e-05, 0.6259, 0.7799, -0.9449, -0.2881, -0.1555, -0.9179, 0.2585, 0.3011, -0.8842, 0.4167, 0.2112, -0.9449, -0.2881, -0.1555, -0.9262, -0.2389, -0.2916, -0.9179, 0.2585, 0.3011, -0.9179, 0.2585, 0.3011, -2.948e-05, 0.3328, 0.943, 1.538e-05, 0.6259, 0.7799, -0.9262, -0.2389, -0.2916, -0.9023, 0.1484, 0.4047, -0.9179, 0.2585, 0.3011, -0.9179, 0.2585, 0.3011, -0.9023, 0.1484, 0.4047, -2.948e-05, 0.3328, 0.943, -0.9023, 0.1484, 0.4047, -2.279e-05, 0.02308, 0.9997, -2.948e-05, 0.3328, 0.943, -0.9023, 0.1484, 0.4047, -0.9103, 0.0138, 0.4138, -2.279e-05, 0.02308, 0.9997, -0.9262, -0.2389, -0.2916, -0.9426, -0.1223, -0.3107, -0.9023, 0.1484, 0.4047, -0.9426, -0.1223, -0.3107, -0.9103, 0.0138, 0.4138, -0.9023, 0.1484, 0.4047, -0.9426, -0.1223, -0.3107, -0.9274, -0.008706, -0.374, -0.9103, 0.0138, 0.4138, -2.948e-05, 0.3328, 0.943, -2.279e-05, 0.02308, 0.9997, 0.9103, 0.01381, 0.4138, -2.948e-05, 0.3328, 0.943, 0.9103, 0.01381, 0.4138, 0.9023, 0.1484, 0.4047, 1.538e-05, 0.6259, 0.7799, -2.948e-05, 0.3328, 0.943, 0.9023, 0.1484, 0.4047, 0.9023, 0.1484, 0.4047, 0.9103, 0.01381, 0.4138, 0.9274, -0.008601, -0.374, 0.9023, 0.1484, 0.4047, 0.9274, -0.008601, -0.374, 0.9426, -0.1223, -0.3107, 0.9426, -0.1223, -0.3107, 0.9274, -0.008601, -0.374, 8.577e-06, -0.03961, -0.9992, 0.9426, -0.1223, -0.3107, 8.577e-06, -0.03961, -0.9992, 6.759e-06, -0.3816, -0.9243, 6.759e-06, -0.3816, -0.9243, 8.577e-06, -0.03961, -0.9992, -0.9274, -0.008689, -0.374, 0.9263, -0.2389, -0.2915, 0.9426, -0.1223, -0.3107, 6.759e-06, -0.3816, -0.9243, 0.9263, -0.2389, -0.2915, 6.759e-06, -0.3816, -0.9243, -3.728e-07, -0.646, -0.7634, 0.9449, -0.2881, -0.1554, 0.9263, -0.2389, -0.2915, -3.728e-07, -0.646, -0.7634, 0.8833, 0.4586, 0.09731, 0.9449, -0.2881, -0.1554, 0.8785, -0.4759, -0.04221, -2.677e-05, 0.9709, 0.2395, 0.8842, 0.4167, 0.2112, 0.8833, 0.4586, 0.09731, 0.8842, 0.4167, 0.2112, 0.9263, -0.2389, -0.2915, 0.9449, -0.2881, -0.1554, -2.677e-05, 0.9709, 0.2395, -6.803e-06, 0.8556, 0.5177, 0.8842, 0.4167, 0.2112, 0.8833, 0.4586, 0.09731, 0.8842, 0.4167, 0.2112, 0.9449, -0.2881, -0.1554, -6.803e-06, 0.8556, 0.5177, 1.538e-05, 0.6259, 0.7799, 0.9179, 0.2585, 0.3011, 1.538e-05, 0.6259, 0.7799, 0.9023, 0.1484, 0.4047, 0.9179, 0.2585, 0.3011, 0.9179, 0.2585, 0.3011, 0.9426, -0.1223, -0.3107, 0.9263, -0.2389, -0.2915, 0.8842, 0.4167, 0.2112, 0.9179, 0.2585, 0.3011, 0.9263, -0.2389, -0.2915, 0.9179, 0.2585, 0.3011, 0.9023, 0.1484, 0.4047, 0.9426, -0.1223, -0.3107, -6.803e-06, 0.8556, 0.5177, 0.9179, 0.2585, 0.3011, 0.8842, 0.4167, 0.2112, 0.9449, -0.2881, -0.1554, -3.728e-07, -0.646, -0.7634, -7.402e-06, -0.9302, -0.3671, 0.8785, -0.4759, -0.04221, 0.9449, -0.2881, -0.1554, -7.402e-06, -0.9302, -0.3671, 0.8785, -0.4759, -0.04221, -7.402e-06, -0.9302, -0.3671, 1.303e-05, -0.9961, -0.08799, 1.303e-05, -0.9961, -0.08799, -7.402e-06, -0.9302, -0.3671, -0.9449, -0.2881, -0.1555, 1.303e-05, -0.9961, -0.08799, -0.9449, -0.2881, -0.1555, -0.8785, -0.4759, -0.04218, -7.402e-06, -0.9302, -0.3671, -3.728e-07, -0.646, -0.7634, -0.9262, -0.2389, -0.2916, -7.402e-06, -0.9302, -0.3671, -0.9262, -0.2389, -0.2916, -0.9449, -0.2881, -0.1555, -3.728e-07, -0.646, -0.7634, -0.9426, -0.1223, -0.3107, -0.9262, -0.2389, -0.2916, -3.728e-07, -0.646, -0.7634, 6.759e-06, -0.3816, -0.9243, -0.9426, -0.1223, -0.3107, 6.759e-06, -0.3816, -0.9243, -0.9274, -0.008689, -0.374, -0.9426, -0.1223, -0.3107, 8.577e-06, -0.03961, -0.9992, -0.9188, 0.08541, -0.3853, -0.9274, -0.008689, -0.374, 8.577e-06, -0.03961, -0.9992, 2.74e-06, 0.2087, -0.978, -0.9188, 0.08541, -0.3853, 0.9274, -0.008601, -0.374, 2.74e-06, 0.2087, -0.978, 8.577e-06, -0.03961, -0.9992, 2.74e-06, 0.2087, -0.978, -0.9156, 0.162, -0.3679, -0.9188, 0.08541, -0.3853, 2.74e-06, 0.2087, -0.978, -3.639e-06, 0.3951, -0.9187, -0.9156, 0.162, -0.3679, 0.9103, 0.01381, 0.4138, 0.9188, 0.08539, -0.3853, 0.9274, -0.008601, -0.374, 0.9188, 0.08539, -0.3853, -3.639e-06, 0.3951, -0.9187, 2.74e-06, 0.2087, -0.978, 0.9274, -0.008601, -0.374, 0.9188, 0.08539, -0.3853, 2.74e-06, 0.2087, -0.978, 0.9188, 0.08539, -0.3853, 0.9156, 0.162, -0.3679, -3.639e-06, 0.3951, -0.9187, -2.279e-05, 0.02308, 0.9997, 0.9221, -0.06522, 0.3815, 0.9103, 0.01381, 0.4138, 0.9103, 0.01381, 0.4138, 0.9221, -0.06522, 0.3815, 0.9188, 0.08539, -0.3853, 0.9221, -0.06522, 0.3815, 0.9156, 0.162, -0.3679, 0.9188, 0.08539, -0.3853, 0.9221, -0.06522, 0.3815, 0.9309, -0.1169, 0.346, 0.9156, 0.162, -0.3679, -2.279e-05, 0.02308, 0.9997, -7.485e-06, -0.1863, 0.9825, 0.9221, -0.06522, 0.3815, -7.485e-06, -0.1863, 0.9825, 0.9309, -0.1169, 0.346, 0.9221, -0.06522, 0.3815, -0.9103, 0.0138, 0.4138, -7.485e-06, -0.1863, 0.9825, -2.279e-05, 0.02308, 0.9997, -7.485e-06, -0.1863, 0.9825, -6.813e-06, -0.3346, 0.9424, 0.9309, -0.1169, 0.346, -3.639e-06, 0.3951, -0.9187, -0.9342, 0.2039, -0.2928, -0.9156, 0.162, -0.3679, -3.639e-06, 0.3951, -0.9187, -2.5e-05, 0.594, -0.8045, -0.9342, 0.2039, -0.2928, 0.9156, 0.162, -0.3679, -2.5e-05, 0.594, -0.8045, -3.639e-06, 0.3951, -0.9187, -2.5e-05, 0.594, -0.8045, -0.9245, 0.2902, -0.2473, -0.9342, 0.2039, -0.2928, -2.5e-05, 0.594, -0.8045, 8.451e-06, 0.7762, -0.6304, -0.9245, 0.2902, -0.2473, 0.9342, 0.2039, -0.2928, 8.451e-06, 0.7762, -0.6304, -2.5e-05, 0.594, -0.8045, 0.9309, -0.1169, 0.346, 0.9342, 0.2039, -0.2928, 0.9156, 0.162, -0.3679, 0.9156, 0.162, -0.3679, 0.9342, 0.2039, -0.2928, -2.5e-05, 0.594, -0.8045, 0.9342, 0.2039, -0.2928, 0.9245, 0.2901, -0.2473, 8.451e-06, 0.7762, -0.6304, -6.813e-06, -0.3346, 0.9424, 0.9098, -0.2392, 0.3391, 0.9309, -0.1169, 0.346, 0.9098, -0.2392, 0.3391, 0.9245, 0.2901, -0.2473, 0.9342, 0.2039, -0.2928, 0.9309, -0.1169, 0.346, 0.9098, -0.2392, 0.3391, 0.9342, 0.2039, -0.2928, 0.9098, -0.2392, 0.3391, 0.9193, -0.3213, 0.2271, 0.9245, 0.2901, -0.2473, 1.941e-05, -0.573, 0.8195, 0.9193, -0.3213, 0.2271, 0.9098, -0.2392, 0.3391, -6.813e-06, -0.3346, 0.9424, 1.941e-05, -0.573, 0.8195, 0.9098, -0.2392, 0.3391, 1.941e-05, -0.573, 0.8195, 3.259e-06, -0.7999, 0.6002, 0.9193, -0.3213, 0.2271, 8.451e-06, 0.7762, -0.6304, -0.925, 0.3465, -0.1558, -0.9245, 0.2902, -0.2473, 0.9245, 0.2901, -0.2473, 2.119e-05, 0.9231, -0.3845, 8.451e-06, 0.7762, -0.6304, 8.451e-06, 0.7762, -0.6304, 2.119e-05, 0.9231, -0.3845, -0.925, 0.3465, -0.1558, 2.119e-05, 0.9231, -0.3845, -0.9255, 0.3683, -0.08836, -0.925, 0.3465, -0.1558, 2.119e-05, 0.9231, -0.3845, 3.595e-05, 0.9724, -0.2333, -0.9255, 0.3683, -0.08836, 0.9245, 0.2901, -0.2473, 0.925, 0.3465, -0.1558, 2.119e-05, 0.9231, -0.3845, 0.925, 0.3465, -0.1558, 3.595e-05, 0.9724, -0.2333, 2.119e-05, 0.9231, -0.3845, 0.9193, -0.3213, 0.2271, 0.925, 0.3465, -0.1558, 0.9245, 0.2901, -0.2473, 0.925, 0.3465, -0.1558, 0.9255, 0.3683, -0.0884, 3.595e-05, 0.9724, -0.2333, 3.259e-06, -0.7999, 0.6002, 0.9054, -0.3949, 0.1559, 0.9193, -0.3213, 0.2271, 0.9054, -0.3949, 0.1559, 0.9255, 0.3683, -0.0884, 0.925, 0.3465, -0.1558, 0.9193, -0.3213, 0.2271, 0.9054, -0.3949, 0.1559, 0.925, 0.3465, -0.1558, 0.9054, -0.3949, 0.1559, 0.8755, -0.4688, 0.1171, 0.9255, 0.3683, -0.0884, 3.259e-06, -0.7999, 0.6002, 1.254e-05, -0.9283, 0.3719, 0.9054, -0.3949, 0.1559, 1.254e-05, -0.9283, 0.3719, 0.8755, -0.4688, 0.1171, 0.9054, -0.3949, 0.1559, 1.254e-05, -0.9283, 0.3719, 4.45e-06, -0.9702, 0.2424, 0.8755, -0.4688, 0.1171, -0.9054, -0.3949, 0.1559, 4.45e-06, -0.9702, 0.2424, 1.254e-05, -0.9283, 0.3719, -0.9054, -0.3949, 0.1559, -0.8755, -0.4688, 0.1171, 4.45e-06, -0.9702, 0.2424, -0.925, 0.3465, -0.1558, -0.8755, -0.4688, 0.1171, -0.9054, -0.3949, 0.1559, -0.925, 0.3465, -0.1558, -0.9255, 0.3683, -0.08842, -0.8755, -0.4688, 0.1171, -0.9193, -0.3213, 0.2271, -0.9054, -0.3949, 0.1559, 1.254e-05, -0.9283, 0.3719, -0.9193, -0.3213, 0.2271, 1.254e-05, -0.9283, 0.3719, 3.259e-06, -0.7999, 0.6002, -0.9098, -0.2392, 0.3391, 3.259e-06, -0.7999, 0.6002, 1.941e-05, -0.573, 0.8195, -0.9098, -0.2392, 0.3391, -0.9193, -0.3213, 0.2271, 3.259e-06, -0.7999, 0.6002, -0.9342, 0.2039, -0.2928, -0.9193, -0.3213, 0.2271, -0.9098, -0.2392, 0.3391, -0.9245, 0.2902, -0.2473, -0.9054, -0.3949, 0.1559, -0.9193, -0.3213, 0.2271, -0.9245, 0.2902, -0.2473, -0.925, 0.3465, -0.1558, -0.9054, -0.3949, 0.1559, -0.9342, 0.2039, -0.2928, -0.9245, 0.2902, -0.2473, -0.9193, -0.3213, 0.2271, -0.9309, -0.117, 0.346, 1.941e-05, -0.573, 0.8195, -6.813e-06, -0.3346, 0.9424, -0.9309, -0.117, 0.346, -0.9098, -0.2392, 0.3391, 1.941e-05, -0.573, 0.8195, -0.9221, -0.06522, 0.3815, -6.813e-06, -0.3346, 0.9424, -7.485e-06, -0.1863, 0.9825, -0.9274, -0.008706, -0.374, -0.9221, -0.06522, 0.3815, -0.9103, 0.0138, 0.4138, -0.9103, 0.0138, 0.4138, -0.9221, -0.06522, 0.3815, -7.485e-06, -0.1863, 0.9825, -0.9221, -0.06522, 0.3815, -0.9309, -0.117, 0.346, -6.813e-06, -0.3346, 0.9424, -0.9188, 0.08541, -0.3853, -0.9309, -0.117, 0.346, -0.9221, -0.06522, 0.3815, -0.9274, -0.008706, -0.374, -0.9188, 0.08541, -0.3853, -0.9221, -0.06522, 0.3815, -0.9156, 0.162, -0.3679, -0.9098, -0.2392, 0.3391, -0.9309, -0.117, 0.346, -0.9156, 0.162, -0.3679, -0.9342, 0.2039, -0.2928, -0.9098, -0.2392, 0.3391, -0.9188, 0.08541, -0.3853, -0.9156, 0.162, -0.3679, -0.9309, -0.117, 0.346, -0.1216, 0.0702, -0.9901, -0.1217, 0.07019, -0.9901, -2.561e-07, 0.0708, -0.9975, -0.1216, 0.0702, -0.9901, -2.561e-07, 0.0708, -0.9975, -7.618e-07, 0.0707, -0.9975, -2.561e-07, 0.0708, -0.9975, 0.1216, 0.07021, -0.9901, -7.618e-07, 0.0707, -0.9975, -2.561e-07, 0.0708, -0.9975, 0.1217, 0.07018, -0.9901, 0.1216, 0.07021, -0.9901, -1.571e-09, -0.003143, -1.0, 1.492e-09, -0.002891, -1.0, -0.0002057, -0.003003, -1.0, -1.571e-09, -0.003143, -1.0, -0.0002057, -0.003003, -1.0, 8.196e-05, -0.003145, -1.0, -1.571e-09, -0.003143, -1.0, 0.0002057, -0.003003, -1.0, 1.492e-09, -0.002891, -1.0, -1.571e-09, -0.003143, -1.0, 0.0001082, -0.003096, -1.0, 0.0002057, -0.003003, -1.0])] * 3)])
me_weapon_010_003 = bpy.data.meshes.new('weapon_010.003')
me_weapon_010_003.from_pydata([(-0.01576, 0.6511, -0.1956), (-0.07985, 0.6141, -0.2113), (-0.07985, 0.6141, 0.9387), (-0.01576, 0.6511, 0.9697), (-0.07985, 0.5401, 0.9153), (-0.07985, 0.5401, -0.2113), (0.04833, 0.6141, -0.2113), (0.04833, 0.6141, 0.9387), (0.04833, 0.5401, -0.2113), (0.04833, 0.5401, 0.9153), (-0.01576, 0.5031, -0.2113), (-0.01576, 0.5031, 0.9099), (-0.07985, 0.5401, -0.2113), (-0.07985, 0.5401, 0.9153), (0.04833, 0.6141, -0.2113), (0.04833, 0.5401, -0.2113), (-0.01576, 0.5031, -0.2113), (-0.01576, 0.6511, -0.1956), (-0.07985, 0.6141, -0.2113), (-0.07985, 0.5401, -0.2113)], [], [(0, 1, 2), (0, 2, 3), (1, 4, 2), (1, 5, 4), (6, 0, 3), (6, 3, 7), (8, 6, 7), (8, 7, 9), (10, 8, 9), (10, 9, 11), (12, 10, 11), (12, 11, 13), (14, 15, 16), (14, 16, 17), (16, 18, 17), (16, 19, 18), (2, 4, 13, 11, 9, 7, 3)])
me_weapon_010_003.polygons.foreach_set('use_smooth', [True] * 17)
_k = set([(0, 1), (0, 6), (1, 5), (4, 5), (6, 8), (8, 10), (10, 12), (12, 13), (14, 15), (14, 17), (15, 16), (16, 19), (17, 18), (18, 19)])
me_weapon_010_003.attributes.new('sharp_edge', 'BOOLEAN', 'EDGE').data.foreach_set('value', [ (min(e.vertices), max(e.vertices)) in _k for e in me_weapon_010_003.edges])
_uv = me_weapon_010_003.uv_layers.new(name='UVMap')
_uv.uv.foreach_set('vector', [0.6698, 0.979, 0.8329, 0.979, 0.8329, 0.5451, 0.6698, 0.979, 0.8329, 0.5451, 0.6698, 0.5451, 0.8329, 0.979, 0.996, 0.5451, 0.8329, 0.5451, 0.8329, 0.979, 0.996, 0.979, 0.996, 0.5451, 0.5067, 0.979, 0.6698, 0.979, 0.6698, 0.5451, 0.5067, 0.979, 0.6698, 0.5451, 0.5067, 0.5451, 0.3436, 0.979, 0.5067, 0.979, 0.5067, 0.5451, 0.3436, 0.979, 0.5067, 0.5451, 0.3436, 0.5451, 0.1805, 0.979, 0.3436, 0.979, 0.3436, 0.5451, 0.1805, 0.979, 0.3436, 0.5451, 0.1805, 0.5451, 0.01743, 0.979, 0.1805, 0.979, 0.1805, 0.5451, 0.01743, 0.979, 0.1805, 0.5451, 0.01743, 0.5451, 0.995, 0.9876, 0.995, 0.9932, 0.9901, 0.9959, 0.995, 0.9876, 0.9901, 0.9959, 0.9901, 0.9848, 0.9901, 0.9959, 0.9853, 0.988, 0.9901, 0.9848, 0.9901, 0.9959, 0.9853, 0.9935, 0.9853, 0.988, 0.8329, 0.5451, 0.996, 0.5451, 0.01743, 0.5451, 0.1805, 0.5451, 0.3436, 0.5451, 0.5067, 0.5451, 0.6698, 0.5451])
me_weapon_010_003.materials.append(mat_c__users_eric_desktop_dump_callofminiinfinity_app_data_text_002)
me_weapon_010_003.use_remesh_fix_poles = True
me_weapon_010_003.use_remesh_preserve_attributes = False
me_weapon_010_003.use_mirror_vertex_groups = False
me_weapon_010_003.update()
me_weapon_010_003.normals_split_custom_set([tuple(v) for v in zip(*[iter([3.846e-06, 1.0, 0.0, -0.8859, 0.4638, 0.0, -0.7097, 0.2975, 0.6386, 3.846e-06, 1.0, 0.0, -0.7097, 0.2975, 0.6386, -0.008696, 0.6204, 0.7842, -0.8859, 0.4638, 0.0, -0.6257, -0.1838, 0.4904, -0.7097, 0.2975, 0.6386, -0.8859, 0.4638, 0.0, -0.866, -0.5, 2.4e-05, -0.6257, -0.1838, 0.4904, 0.8859, 0.4638, 0.0, 3.846e-06, 1.0, 0.0, -0.008696, 0.6204, 0.7842, 0.8859, 0.4638, 0.0, -0.008696, 0.6204, 0.7842, 0.7137, 0.2966, 0.6345, 0.866, -0.5, 0.0, 0.8859, 0.4638, 0.0, 0.7137, 0.2966, 0.6345, 0.866, -0.5, 0.0, 0.7137, 0.2966, 0.6345, 0.6812, -0.527, 0.5083, 1.424e-06, -1.0, 0.0, 0.866, -0.5, 0.0, 0.6812, -0.527, 0.5083, 1.424e-06, -1.0, 0.0, 0.6812, -0.527, 0.5083, 0.006384, -0.8736, 0.4865, -0.866, -0.5, 2.388e-05, 1.424e-06, -1.0, 0.0, 0.006384, -0.8736, 0.4865, -0.866, -0.5, 2.388e-05, 0.006384, -0.8736, 0.4865, -0.5403, -0.2384, 0.807, -0.1216, 0.0702, -0.9901, -0.1217, 0.07019, -0.9901, -2.561e-07, 0.0708, -0.9975, -0.1216, 0.0702, -0.9901, -2.561e-07, 0.0708, -0.9975, -7.618e-07, 0.0707, -0.9975, -2.561e-07, 0.0708, -0.9975, 0.1216, 0.07021, -0.9901, -7.618e-07, 0.0707, -0.9975, -2.561e-07, 0.0708, -0.9975, 0.1217, 0.07018, -0.9901, 0.1216, 0.07021, -0.9901, -0.7097, 0.2975, 0.6386, -0.6257, -0.1838, 0.4904, -0.5403, -0.2384, 0.807, 0.006384, -0.8736, 0.4865, 0.6812, -0.527, 0.5083, 0.7137, 0.2966, 0.6345, -0.008696, 0.6204, 0.7842])] * 3)])
me_weapon_010_004 = bpy.data.meshes.new('weapon_010.004')
me_weapon_010_004.from_pydata([(-0.01576, 0.6511, -0.1956), (-0.07985, 0.6141, -0.2113), (-0.07985, 0.6141, 0.9387), (-0.01576, 0.6511, 0.9697), (-0.07985, 0.5401, 0.9153), (-0.07985, 0.5401, -0.2113), (0.04833, 0.6141, -0.2113), (0.04833, 0.6141, 0.9387), (0.04833, 0.5401, -0.2113), (0.04833, 0.5401, 0.9153), (-0.01576, 0.5031, -0.2113), (-0.01576, 0.5031, 0.9099), (-0.07985, 0.5401, -0.2113), (-0.07985, 0.5401, 0.9153), (0.04833, 0.6141, -0.2113), (0.04833, 0.5401, -0.2113), (-0.01576, 0.5031, -0.2113), (-0.01576, 0.6511, -0.1956), (-0.07985, 0.6141, -0.2113), (-0.07985, 0.5401, -0.2113)], [], [(0, 1, 2), (0, 2, 3), (1, 4, 2), (1, 5, 4), (6, 0, 3), (6, 3, 7), (8, 6, 7), (8, 7, 9), (10, 8, 9), (10, 9, 11), (12, 10, 11), (12, 11, 13), (14, 15, 16), (14, 16, 17), (16, 18, 17), (16, 19, 18), (2, 4, 13, 11, 9, 7, 3)])
me_weapon_010_004.polygons.foreach_set('use_smooth', [True] * 17)
_k = set([(0, 1), (0, 6), (1, 5), (4, 5), (6, 8), (8, 10), (10, 12), (12, 13), (14, 15), (14, 17), (15, 16), (16, 19), (17, 18), (18, 19)])
me_weapon_010_004.attributes.new('sharp_edge', 'BOOLEAN', 'EDGE').data.foreach_set('value', [ (min(e.vertices), max(e.vertices)) in _k for e in me_weapon_010_004.edges])
_uv = me_weapon_010_004.uv_layers.new(name='UVMap')
_uv.uv.foreach_set('vector', [0.6698, 0.979, 0.8329, 0.979, 0.8329, 0.5451, 0.6698, 0.979, 0.8329, 0.5451, 0.6698, 0.5451, 0.8329, 0.979, 0.996, 0.5451, 0.8329, 0.5451, 0.8329, 0.979, 0.996, 0.979, 0.996, 0.5451, 0.5067, 0.979, 0.6698, 0.979, 0.6698, 0.5451, 0.5067, 0.979, 0.6698, 0.5451, 0.5067, 0.5451, 0.3436, 0.979, 0.5067, 0.979, 0.5067, 0.5451, 0.3436, 0.979, 0.5067, 0.5451, 0.3436, 0.5451, 0.1805, 0.979, 0.3436, 0.979, 0.3436, 0.5451, 0.1805, 0.979, 0.3436, 0.5451, 0.1805, 0.5451, 0.01743, 0.979, 0.1805, 0.979, 0.1805, 0.5451, 0.01743, 0.979, 0.1805, 0.5451, 0.01743, 0.5451, 0.995, 0.9876, 0.995, 0.9932, 0.9901, 0.9959, 0.995, 0.9876, 0.9901, 0.9959, 0.9901, 0.9848, 0.9901, 0.9959, 0.9853, 0.988, 0.9901, 0.9848, 0.9901, 0.9959, 0.9853, 0.9935, 0.9853, 0.988, 0.8329, 0.5451, 0.996, 0.5451, 0.01743, 0.5451, 0.1805, 0.5451, 0.3436, 0.5451, 0.5067, 0.5451, 0.6698, 0.5451])
me_weapon_010_004.materials.append(mat_c__users_eric_desktop_dump_callofminiinfinity_app_data_text_003)
me_weapon_010_004.use_remesh_fix_poles = True
me_weapon_010_004.use_remesh_preserve_attributes = False
me_weapon_010_004.use_mirror_vertex_groups = False
me_weapon_010_004.update()
me_weapon_010_004.normals_split_custom_set([tuple(v) for v in zip(*[iter([3.846e-06, 1.0, 0.0, -0.8859, 0.4638, 0.0, -0.7097, 0.2975, 0.6386, 3.846e-06, 1.0, 0.0, -0.7097, 0.2975, 0.6386, -0.008696, 0.6204, 0.7842, -0.8859, 0.4638, 0.0, -0.6257, -0.1838, 0.4904, -0.7097, 0.2975, 0.6386, -0.8859, 0.4638, 0.0, -0.866, -0.5, 2.4e-05, -0.6257, -0.1838, 0.4904, 0.8859, 0.4638, 0.0, 3.846e-06, 1.0, 0.0, -0.008696, 0.6204, 0.7842, 0.8859, 0.4638, 0.0, -0.008696, 0.6204, 0.7842, 0.7137, 0.2966, 0.6345, 0.866, -0.5, 0.0, 0.8859, 0.4638, 0.0, 0.7137, 0.2966, 0.6345, 0.866, -0.5, 0.0, 0.7137, 0.2966, 0.6345, 0.6812, -0.527, 0.5083, 1.424e-06, -1.0, 0.0, 0.866, -0.5, 0.0, 0.6812, -0.527, 0.5083, 1.424e-06, -1.0, 0.0, 0.6812, -0.527, 0.5083, 0.006384, -0.8736, 0.4865, -0.866, -0.5, 2.388e-05, 1.424e-06, -1.0, 0.0, 0.006384, -0.8736, 0.4865, -0.866, -0.5, 2.388e-05, 0.006384, -0.8736, 0.4865, -0.5403, -0.2384, 0.807, -0.1216, 0.0702, -0.9901, -0.1217, 0.07019, -0.9901, -2.561e-07, 0.0708, -0.9975, -0.1216, 0.0702, -0.9901, -2.561e-07, 0.0708, -0.9975, -7.618e-07, 0.0707, -0.9975, -2.561e-07, 0.0708, -0.9975, 0.1216, 0.07021, -0.9901, -7.618e-07, 0.0707, -0.9975, -2.561e-07, 0.0708, -0.9975, 0.1217, 0.07018, -0.9901, 0.1216, 0.07021, -0.9901, -0.7097, 0.2975, 0.6386, -0.6257, -0.1838, 0.4904, -0.5403, -0.2384, 0.807, 0.006384, -0.8736, 0.4865, 0.6812, -0.527, 0.5083, 0.7137, 0.2966, 0.6345, -0.008696, 0.6204, 0.7842])] * 3)])
me_weapon_010_005 = bpy.data.meshes.new('weapon_010.005')
me_weapon_010_005.from_pydata([(-0.07985, 0.5401, -0.2113), (0.04833, 0.5289, 1.082), (-0.07985, 0.114, 0.9312), (-0.07985, 0.114, 0.9312), (-0.07985, 0.114, 0.9312)], [], [])
_uv = me_weapon_010_005.uv_layers.new(name='UVMap')
_uv.uv.foreach_set('vector', [])
me_weapon_010_005.materials.append(mat_c__users_eric_desktop_dump_callofminiinfinity_app_data_text_004)
me_weapon_010_005.use_remesh_fix_poles = True
me_weapon_010_005.use_remesh_preserve_attributes = False
me_weapon_010_005.use_mirror_vertex_groups = False
me_weapon_010_005.update()
me_weapon_010_006 = bpy.data.meshes.new('weapon_010.006')
me_weapon_010_006.from_pydata([(-0.01576, 0.6511, -0.1956), (-0.07985, 0.6141, -0.2113), (-0.07985, 0.6141, 0.9387), (-0.01576, 0.6511, 0.9697), (-0.07985, 0.5401, 0.9153), (-0.07985, 0.5401, -0.2113), (0.04833, 0.6141, -0.2113), (0.04833, 0.6141, 0.9387), (0.04833, 0.5401, -0.2113), (0.04833, 0.5401, 0.9153), (-0.01576, 0.5031, -0.2113), (-0.01576, 0.5031, 0.9099), (-0.07985, 0.5401, -0.2113), (-0.07985, 0.5401, 0.9153), (0.04833, 0.6141, -0.2113), (0.04833, 0.5401, -0.2113), (-0.01576, 0.5031, -0.2113), (-0.01576, 0.6511, -0.1956), (-0.07985, 0.6141, -0.2113), (-0.07985, 0.5401, -0.2113)], [], [(0, 1, 2), (0, 2, 3), (1, 4, 2), (1, 5, 4), (6, 0, 3), (6, 3, 7), (8, 6, 7), (8, 7, 9), (10, 8, 9), (10, 9, 11), (12, 10, 11), (12, 11, 13), (14, 15, 16), (14, 16, 17), (16, 18, 17), (16, 19, 18), (2, 4, 13, 11, 9, 7, 3)])
me_weapon_010_006.polygons.foreach_set('use_smooth', [True] * 17)
_k = set([(0, 1), (0, 6), (1, 5), (4, 5), (6, 8), (8, 10), (10, 12), (12, 13), (14, 15), (14, 17), (15, 16), (16, 19), (17, 18), (18, 19)])
me_weapon_010_006.attributes.new('sharp_edge', 'BOOLEAN', 'EDGE').data.foreach_set('value', [ (min(e.vertices), max(e.vertices)) in _k for e in me_weapon_010_006.edges])
_uv = me_weapon_010_006.uv_layers.new(name='UVMap')
_uv.uv.foreach_set('vector', [0.6698, 0.979, 0.8329, 0.979, 0.8329, 0.5451, 0.6698, 0.979, 0.8329, 0.5451, 0.6698, 0.5451, 0.8329, 0.979, 0.996, 0.5451, 0.8329, 0.5451, 0.8329, 0.979, 0.996, 0.979, 0.996, 0.5451, 0.5067, 0.979, 0.6698, 0.979, 0.6698, 0.5451, 0.5067, 0.979, 0.6698, 0.5451, 0.5067, 0.5451, 0.3436, 0.979, 0.5067, 0.979, 0.5067, 0.5451, 0.3436, 0.979, 0.5067, 0.5451, 0.3436, 0.5451, 0.1805, 0.979, 0.3436, 0.979, 0.3436, 0.5451, 0.1805, 0.979, 0.3436, 0.5451, 0.1805, 0.5451, 0.01743, 0.979, 0.1805, 0.979, 0.1805, 0.5451, 0.01743, 0.979, 0.1805, 0.5451, 0.01743, 0.5451, 0.995, 0.9876, 0.995, 0.9932, 0.9901, 0.9959, 0.995, 0.9876, 0.9901, 0.9959, 0.9901, 0.9848, 0.9901, 0.9959, 0.9853, 0.988, 0.9901, 0.9848, 0.9901, 0.9959, 0.9853, 0.9935, 0.9853, 0.988, 0.8329, 0.5451, 0.996, 0.5451, 0.01743, 0.5451, 0.1805, 0.5451, 0.3436, 0.5451, 0.5067, 0.5451, 0.6698, 0.5451])
me_weapon_010_006.materials.append(mat_c__users_eric_desktop_dump_callofminiinfinity_app_data_text_005)
me_weapon_010_006.use_remesh_fix_poles = True
me_weapon_010_006.use_remesh_preserve_attributes = False
me_weapon_010_006.use_mirror_vertex_groups = False
me_weapon_010_006.update()
me_weapon_010_006.normals_split_custom_set([tuple(v) for v in zip(*[iter([3.846e-06, 1.0, 0.0, -0.8859, 0.4638, 0.0, -0.7097, 0.2975, 0.6386, 3.846e-06, 1.0, 0.0, -0.7097, 0.2975, 0.6386, -0.008696, 0.6204, 0.7842, -0.8859, 0.4638, 0.0, -0.6257, -0.1838, 0.4904, -0.7097, 0.2975, 0.6386, -0.8859, 0.4638, 0.0, -0.866, -0.5, 2.4e-05, -0.6257, -0.1838, 0.4904, 0.8859, 0.4638, 0.0, 3.846e-06, 1.0, 0.0, -0.008696, 0.6204, 0.7842, 0.8859, 0.4638, 0.0, -0.008696, 0.6204, 0.7842, 0.7137, 0.2966, 0.6345, 0.866, -0.5, 0.0, 0.8859, 0.4638, 0.0, 0.7137, 0.2966, 0.6345, 0.866, -0.5, 0.0, 0.7137, 0.2966, 0.6345, 0.6812, -0.527, 0.5083, 1.424e-06, -1.0, 0.0, 0.866, -0.5, 0.0, 0.6812, -0.527, 0.5083, 1.424e-06, -1.0, 0.0, 0.6812, -0.527, 0.5083, 0.006384, -0.8736, 0.4865, -0.866, -0.5, 2.388e-05, 1.424e-06, -1.0, 0.0, 0.006384, -0.8736, 0.4865, -0.866, -0.5, 2.388e-05, 0.006384, -0.8736, 0.4865, -0.5403, -0.2384, 0.807, -0.1216, 0.0702, -0.9901, -0.1217, 0.07019, -0.9901, -2.561e-07, 0.0708, -0.9975, -0.1216, 0.0702, -0.9901, -2.561e-07, 0.0708, -0.9975, -7.618e-07, 0.0707, -0.9975, -2.561e-07, 0.0708, -0.9975, 0.1216, 0.07021, -0.9901, -7.618e-07, 0.0707, -0.9975, -2.561e-07, 0.0708, -0.9975, 0.1217, 0.07018, -0.9901, 0.1216, 0.07021, -0.9901, -0.7097, 0.2975, 0.6386, -0.6257, -0.1838, 0.4904, -0.5403, -0.2384, 0.807, 0.006384, -0.8736, 0.4865, 0.6812, -0.527, 0.5083, 0.7137, 0.2966, 0.6345, -0.008696, 0.6204, 0.7842])] * 3)])
me_weapon_010_007 = bpy.data.meshes.new('weapon_010.007')
me_weapon_010_007.from_pydata([(-0.01576, 0.6511, -0.1956), (-0.07985, 0.6141, -0.2113), (-0.07985, 0.6141, 0.9387), (-0.01576, 0.6511, 0.9697), (-0.07985, 0.5401, 0.9153), (-0.07985, 0.5401, -0.2113), (0.04833, 0.6141, -0.2113), (0.04833, 0.6141, 0.9387), (0.04833, 0.5401, -0.2113), (0.04833, 0.5401, 0.9153), (-0.01576, 0.5031, -0.2113), (-0.01576, 0.5031, 0.9099), (-0.07985, 0.5401, -0.2113), (-0.07985, 0.5401, 0.9153), (0.04833, 0.6141, -0.2113), (0.04833, 0.5401, -0.2113), (-0.01576, 0.5031, -0.2113), (-0.01576, 0.6511, -0.1956), (-0.07985, 0.6141, -0.2113), (-0.07985, 0.5401, -0.2113)], [], [(0, 1, 2), (0, 2, 3), (1, 4, 2), (1, 5, 4), (6, 0, 3), (6, 3, 7), (8, 6, 7), (8, 7, 9), (10, 8, 9), (10, 9, 11), (12, 10, 11), (12, 11, 13), (14, 15, 16), (14, 16, 17), (16, 18, 17), (16, 19, 18), (2, 4, 13, 11, 9, 7, 3)])
me_weapon_010_007.polygons.foreach_set('use_smooth', [True] * 17)
_k = set([(0, 1), (0, 6), (1, 5), (4, 5), (6, 8), (8, 10), (10, 12), (12, 13), (14, 15), (14, 17), (15, 16), (16, 19), (17, 18), (18, 19)])
me_weapon_010_007.attributes.new('sharp_edge', 'BOOLEAN', 'EDGE').data.foreach_set('value', [ (min(e.vertices), max(e.vertices)) in _k for e in me_weapon_010_007.edges])
_uv = me_weapon_010_007.uv_layers.new(name='UVMap')
_uv.uv.foreach_set('vector', [0.6698, 0.979, 0.8329, 0.979, 0.8329, 0.5451, 0.6698, 0.979, 0.8329, 0.5451, 0.6698, 0.5451, 0.8329, 0.979, 0.996, 0.5451, 0.8329, 0.5451, 0.8329, 0.979, 0.996, 0.979, 0.996, 0.5451, 0.5067, 0.979, 0.6698, 0.979, 0.6698, 0.5451, 0.5067, 0.979, 0.6698, 0.5451, 0.5067, 0.5451, 0.3436, 0.979, 0.5067, 0.979, 0.5067, 0.5451, 0.3436, 0.979, 0.5067, 0.5451, 0.3436, 0.5451, 0.1805, 0.979, 0.3436, 0.979, 0.3436, 0.5451, 0.1805, 0.979, 0.3436, 0.5451, 0.1805, 0.5451, 0.01743, 0.979, 0.1805, 0.979, 0.1805, 0.5451, 0.01743, 0.979, 0.1805, 0.5451, 0.01743, 0.5451, 0.995, 0.9876, 0.995, 0.9932, 0.9901, 0.9959, 0.995, 0.9876, 0.9901, 0.9959, 0.9901, 0.9848, 0.9901, 0.9959, 0.9853, 0.988, 0.9901, 0.9848, 0.9901, 0.9959, 0.9853, 0.9935, 0.9853, 0.988, 0.8329, 0.5451, 0.996, 0.5451, 0.01743, 0.5451, 0.1805, 0.5451, 0.3436, 0.5451, 0.5067, 0.5451, 0.6698, 0.5451])
me_weapon_010_007.materials.append(mat_c__users_eric_desktop_dump_callofminiinfinity_app_data_text_006)
me_weapon_010_007.use_remesh_fix_poles = True
me_weapon_010_007.use_remesh_preserve_attributes = False
me_weapon_010_007.use_mirror_vertex_groups = False
me_weapon_010_007.update()
me_weapon_010_007.normals_split_custom_set([tuple(v) for v in zip(*[iter([3.846e-06, 1.0, 0.0, -0.8859, 0.4638, 0.0, -0.7097, 0.2975, 0.6386, 3.846e-06, 1.0, 0.0, -0.7097, 0.2975, 0.6386, -0.008696, 0.6204, 0.7842, -0.8859, 0.4638, 0.0, -0.6257, -0.1838, 0.4904, -0.7097, 0.2975, 0.6386, -0.8859, 0.4638, 0.0, -0.866, -0.5, 2.4e-05, -0.6257, -0.1838, 0.4904, 0.8859, 0.4638, 0.0, 3.846e-06, 1.0, 0.0, -0.008696, 0.6204, 0.7842, 0.8859, 0.4638, 0.0, -0.008696, 0.6204, 0.7842, 0.7137, 0.2966, 0.6345, 0.866, -0.5, 0.0, 0.8859, 0.4638, 0.0, 0.7137, 0.2966, 0.6345, 0.866, -0.5, 0.0, 0.7137, 0.2966, 0.6345, 0.6812, -0.527, 0.5083, 1.424e-06, -1.0, 0.0, 0.866, -0.5, 0.0, 0.6812, -0.527, 0.5083, 1.424e-06, -1.0, 0.0, 0.6812, -0.527, 0.5083, 0.006384, -0.8736, 0.4865, -0.866, -0.5, 2.388e-05, 1.424e-06, -1.0, 0.0, 0.006384, -0.8736, 0.4865, -0.866, -0.5, 2.388e-05, 0.006384, -0.8736, 0.4865, -0.5403, -0.2384, 0.807, -0.1216, 0.0702, -0.9901, -0.1217, 0.07019, -0.9901, -2.561e-07, 0.0708, -0.9975, -0.1216, 0.0702, -0.9901, -2.561e-07, 0.0708, -0.9975, -7.618e-07, 0.0707, -0.9975, -2.561e-07, 0.0708, -0.9975, 0.1216, 0.07021, -0.9901, -7.618e-07, 0.0707, -0.9975, -2.561e-07, 0.0708, -0.9975, 0.1217, 0.07018, -0.9901, 0.1216, 0.07021, -0.9901, -0.7097, 0.2975, 0.6386, -0.6257, -0.1838, 0.4904, -0.5403, -0.2384, 0.807, 0.006384, -0.8736, 0.4865, 0.6812, -0.527, 0.5083, 0.7137, 0.2966, 0.6345, -0.008696, 0.6204, 0.7842])] * 3)])

# ---- objects
ob_light = bpy.data.objects.new('Light', light_light)
ob_camera = bpy.data.objects.new('Camera', cam_camera)
ob_weapon_010 = bpy.data.objects.new('weapon_010', me_weapon_010)
ob_weapon_010_001 = bpy.data.objects.new('weapon_010.001', me_weapon_010_001)
ob_weapon_010_002 = bpy.data.objects.new('weapon_010.002', me_weapon_010_002)
ob_weapon_010_003 = bpy.data.objects.new('weapon_010.003', me_weapon_010_003)
ob_weapon_010_004 = bpy.data.objects.new('weapon_010.004', me_weapon_010_004)
ob_weapon_010_005 = bpy.data.objects.new('weapon_010.005', me_weapon_010_005)
ob_weapon_010_006 = bpy.data.objects.new('weapon_010.006', me_weapon_010_006)
ob_weapon_010_007 = bpy.data.objects.new('weapon_010.007', me_weapon_010_007)

# ---- transforms, parenting, visibility, modifiers, constraints
ob_light.location = (0.6123, 0.1474, 6.7)
ob_light.rotation_euler = (0.27, 0.1631, 1.824)
ob_light.lock_rotations_4d = False
ob_light.empty_display_type = 'ARROWS'
ob_light.color = (0.0, 0.0, 0.0, 0.0)
ob_light.lineart.crease_threshold = 0.0
ob_camera.location = (7.359, -6.926, 4.958)
ob_camera.rotation_euler = (1.109, 0.0, 0.8149)
ob_camera.lock_rotations_4d = False
ob_camera.empty_display_type = 'ARROWS'
ob_camera.color = (0.0, 0.0, 0.0, 0.0)
ob_camera.display_type = 'WIRE'
ob_camera.lineart.crease_threshold = 0.0
ob_weapon_010.location = (-0.3252, 0.4652, -0.1541)
ob_weapon_010.rotation_euler = (1.571, -0.3929, 0.0)
ob_weapon_010.lineart.crease_threshold = 0.0
ob_weapon_010_001.location = (-1.148, 0.6098, 0.2827)
ob_weapon_010_001.rotation_euler = (0.1732, -0.04542, -1.543)
ob_weapon_010_001.lineart.crease_threshold = 0.0
ob_weapon_010_002.location = (-1.105, -0.5687, 0.2598)
ob_weapon_010_002.rotation_euler = (0.1732, -0.04542, -1.543)
ob_weapon_010_002.lineart.crease_threshold = 0.0
ob_weapon_010_003.location = (-0.1947, 0.4341, -0.9223)
ob_weapon_010_003.rotation_euler = (1.571, -0.3929, 0.0)
ob_weapon_010_003.lineart.crease_threshold = 0.0
ob_weapon_010_004.location = (-0.4917, 0.4712, 0.5862)
ob_weapon_010_004.rotation_euler = (1.571, -0.3929, 0.0)
ob_weapon_010_004.lineart.crease_threshold = 0.0
ob_weapon_010_005.location = (-1.013, 0.5059, 0.2552)
ob_weapon_010_005.rotation_euler = (0.1732, -0.04542, -1.543)
ob_weapon_010_005.lineart.crease_threshold = 0.0
_m = ob_weapon_010_005.modifiers.new('Auto Smooth', 'NODES')
_m.node_group = ng_auto_smooth
_gi = [s.identifier for s in ng_auto_smooth.interface.items_tree if s.item_type == 'SOCKET' and s.in_out == 'INPUT']
_m[_gi[1]] = 0.5236  # Angle
ob_weapon_010_006.location = (-0.01631, 0.2016, -0.5593)
ob_weapon_010_006.rotation_euler = (-0.1297, -0.1034, 0.7523)
ob_weapon_010_006.lineart.crease_threshold = 0.0
ob_weapon_010_007.location = (0.02973, -0.9811, -0.5761)
ob_weapon_010_007.rotation_euler = (-0.1297, -0.1034, 0.7523)
ob_weapon_010_007.lineart.crease_threshold = 0.0

# ---- collection membership
col_collection.objects.link(ob_light)
col_collection.objects.link(ob_camera)
col_collection.objects.link(ob_weapon_010)
col_collection.objects.link(ob_weapon_010_001)
col_collection.objects.link(ob_weapon_010_002)
col_collection.objects.link(ob_weapon_010_003)
col_collection.objects.link(ob_weapon_010_004)
col_collection.objects.link(ob_weapon_010_005)
col_collection.objects.link(ob_weapon_010_006)
col_collection.objects.link(ob_weapon_010_007)

# ---- scene / render settings (as saved in the file)
scene.camera = ob_camera
scene.frame_start = 1; scene.frame_end = 250; scene.frame_set(1)
scene.render.engine = 'BLENDER_EEVEE_NEXT'
scene.cycles.use_denoising = False
scene.cycles.samples = 128
scene.cycles.sampling_pattern = 'TABULATED_SOBOL'
scene.cycles.use_adaptive_sampling = False
scene.cycles.use_light_tree = False
scene.view_settings.view_transform = 'Filmic'
bpy.context.view_layer.update()

